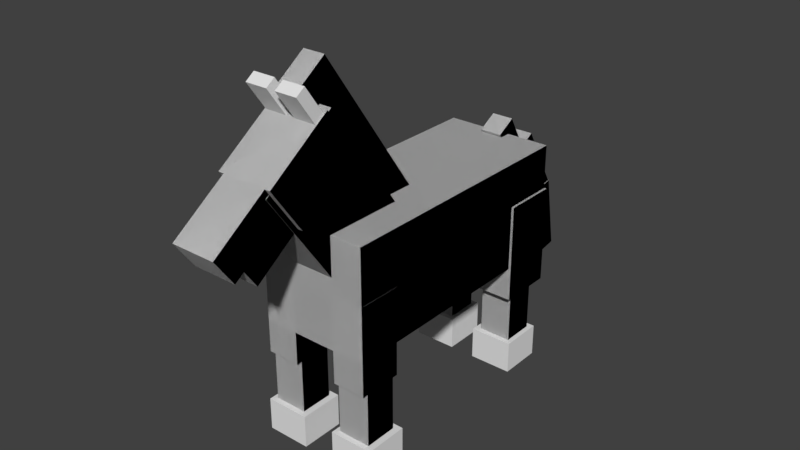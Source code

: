 # Source: horse.blend  (saved by Blender 2.78.0; exported with 4.5.12 LTS)
import bpy
from mathutils import Matrix  # noqa: F401  (used for matrix-valued properties, if any)

bpy.ops.wm.read_factory_settings(use_empty=True)
scene = bpy.context.scene
scene.name = 'Scene'

# ---- collections
col_collection_1 = bpy.data.collections.new('Collection 1'); scene.collection.children.link(col_collection_1)

# ---- world
world_world = bpy.data.worlds.new('World'); scene.world = world_world
world_world.color = (0.05088, 0.05088, 0.05088)
world_world.use_sun_shadow = False
world_world.sun_shadow_jitter_overblur = 0.0
world_world.cycles.sampling_method = 'MANUAL'

# ---- meshes
me_cube_039 = bpy.data.meshes.new('Cube.039')
me_cube_039.from_pydata([(-1.0, -1.0, -1.0), (-1.0, -1.0, 1.0), (-1.0, 1.0, -1.0), (-1.0, 1.0, 1.0), (1.0, -1.0, -1.0), (1.0, -1.0, 1.0), (1.0, 1.0, -1.0), (1.0, 1.0, 1.0)], [], [(0, 1, 3, 2), (2, 3, 7, 6), (6, 7, 5, 4), (4, 5, 1, 0), (2, 6, 4, 0), (7, 3, 1, 5)])
_uv = me_cube_039.uv_layers.new(name='UVMap')
_uv.uv.foreach_set('vector', [0.3516, 0.8594, 0.3516, 0.8906, 0.2969, 0.8906, 0.2969, 0.8594, 0.4531, 0.8594, 0.4531, 0.8906, 0.4297, 0.8906, 0.4297, 0.8594, 0.4297, 0.8594, 0.4297, 0.8906, 0.375, 0.8906, 0.375, 0.8594, 0.375, 0.8594, 0.375, 0.8906, 0.3516, 0.8906, 0.3516, 0.8594, 0.3984, 0.9453, 0.375, 0.9453, 0.375, 0.8906, 0.3984, 0.8906, 0.375, 0.9453, 0.3516, 0.9453, 0.3516, 0.8906, 0.375, 0.8906])
me_cube_039.use_remesh_preserve_volume = False
me_cube_039.use_remesh_preserve_attributes = False
me_cube_039.use_mirror_vertex_groups = False
me_cube_039.update()
me_cube_038 = bpy.data.meshes.new('Cube.038')
me_cube_038.from_pydata([(-1.0, -1.0, -1.0), (-1.0, -1.0, 1.0), (-1.0, 1.0, -1.0), (-1.0, 1.0, 1.0), (1.0, -1.0, -1.0), (1.0, -1.0, 1.0), (1.0, 1.0, -1.0), (1.0, 1.0, 1.0)], [], [(0, 2, 3, 1), (2, 6, 7, 3), (6, 4, 5, 7), (4, 0, 1, 5), (2, 0, 4, 6), (7, 5, 1, 3)])
_uv = me_cube_038.uv_layers.new(name='UVMap')
_uv.uv.foreach_set('vector', [0.3672, 0.9609, 0.3438, 0.9609, 0.3438, 0.9766, 0.3672, 0.9766, 0.4219, 0.9609, 0.4062, 0.9609, 0.4062, 0.9766, 0.4219, 0.9766, 0.4062, 0.9609, 0.3828, 0.9609, 0.3828, 0.9766, 0.4062, 0.9766, 0.3828, 0.9609, 0.3672, 0.9609, 0.3672, 0.9766, 0.3828, 0.9766, 0.3828, 0.9766, 0.3828, 1.0, 0.3984, 1.0, 0.3984, 0.9766, 0.3828, 1.0, 0.3828, 0.9766, 0.3672, 0.9766, 0.3672, 1.0])
me_cube_038.use_remesh_preserve_volume = False
me_cube_038.use_remesh_preserve_attributes = False
me_cube_038.use_mirror_vertex_groups = False
me_cube_038.update()
me_cube_037 = bpy.data.meshes.new('Cube.037')
me_cube_037.from_pydata([(-1.0, -1.0, -1.0), (-1.0, -1.0, 1.0), (-1.0, 1.0, -1.0), (-1.0, 1.0, 1.0), (1.0, -1.0, -1.0), (1.0, -1.0, 1.0), (1.0, 1.0, -1.0), (1.0, 1.0, 1.0)], [], [(0, 2, 3, 1), (2, 6, 7, 3), (6, 4, 5, 7), (4, 0, 1, 5), (2, 0, 4, 6), (7, 5, 1, 3)])
_uv = me_cube_037.uv_layers.new(name='UVMap')
_uv.uv.foreach_set('vector', [0.6328, 0.6016, 0.6094, 0.6016, 0.6094, 0.6406, 0.6328, 0.6406, 0.7031, 0.6016, 0.6797, 0.6016, 0.6797, 0.6406, 0.7031, 0.6406, 0.6797, 0.6016, 0.6562, 0.6016, 0.6562, 0.6406, 0.6797, 0.6406, 0.6562, 0.6016, 0.6328, 0.6016, 0.6328, 0.6406, 0.6562, 0.6406, 0.6797, 0.6641, 0.6797, 0.6406, 0.6562, 0.6406, 0.6562, 0.6641, 0.6562, 0.6641, 0.6562, 0.6406, 0.6328, 0.6406, 0.6328, 0.6641])
me_cube_037.use_remesh_preserve_volume = False
me_cube_037.use_remesh_preserve_attributes = False
me_cube_037.use_mirror_vertex_groups = False
me_cube_037.update()
me_cube_036 = bpy.data.meshes.new('Cube.036')
me_cube_036.from_pydata([(-1.0, -1.0, -1.0), (-1.0, -1.0, 1.0), (-1.0, 1.0, -1.0), (-1.0, 1.0, 1.0), (1.0, -1.0, -1.0), (1.0, -1.0, 1.0), (1.0, 1.0, -1.0), (1.0, 1.0, 1.0)], [], [(0, 2, 3, 1), (2, 6, 7, 3), (6, 4, 5, 7), (4, 0, 1, 5), (2, 0, 4, 6), (7, 5, 1, 3)])
_uv = me_cube_036.uv_layers.new(name='UVMap')
_uv.uv.foreach_set('vector', [0.7734, 0.6016, 0.75, 0.6016, 0.75, 0.6406, 0.7734, 0.6406, 0.8438, 0.6016, 0.8203, 0.6016, 0.8203, 0.6406, 0.8438, 0.6406, 0.8203, 0.6016, 0.7969, 0.6016, 0.7969, 0.6406, 0.8203, 0.6406, 0.7969, 0.6016, 0.7734, 0.6016, 0.7734, 0.6406, 0.7969, 0.6406, 0.8203, 0.6641, 0.8203, 0.6406, 0.7969, 0.6406, 0.7969, 0.6641, 0.7969, 0.6641, 0.7969, 0.6406, 0.7734, 0.6406, 0.7734, 0.6641])
me_cube_036.use_remesh_preserve_volume = False
me_cube_036.use_remesh_preserve_attributes = False
me_cube_036.use_mirror_vertex_groups = False
me_cube_036.update()
me_cube_035 = bpy.data.meshes.new('Cube.035')
me_cube_035.from_pydata([(-1.0, -1.0, -1.0), (-1.0, -1.0, 1.0), (-1.0, 1.0, -1.0), (-1.0, 1.0, 1.0), (1.0, -1.0, -1.0), (1.0, -1.0, 1.0), (1.0, 1.0, -1.0), (1.0, 1.0, 1.0)], [], [(0, 2, 3, 1), (2, 6, 7, 3), (6, 4, 5, 7), (4, 0, 1, 5), (2, 0, 4, 6), (7, 5, 1, 3)])
_uv = me_cube_035.uv_layers.new(name='UVMap')
_uv.uv.foreach_set('vector', [0.7891, 0.6641, 0.75, 0.6641, 0.75, 0.7344, 0.7891, 0.7344, 0.8906, 0.6641, 0.8594, 0.6641, 0.8594, 0.7344, 0.8906, 0.7344, 0.8594, 0.6641, 0.8203, 0.6641, 0.8203, 0.7344, 0.8594, 0.7344, 0.8203, 0.6641, 0.7891, 0.6641, 0.7891, 0.7344, 0.8203, 0.7344, 0.8203, 0.7344, 0.8203, 0.7734, 0.8516, 0.7734, 0.8516, 0.7344, 0.8203, 0.7734, 0.8203, 0.7344, 0.7891, 0.7344, 0.7891, 0.7734])
me_cube_035.use_remesh_preserve_volume = False
me_cube_035.use_remesh_preserve_attributes = False
me_cube_035.use_mirror_vertex_groups = False
me_cube_035.update()
me_cube_034 = bpy.data.meshes.new('Cube.034')
me_cube_034.from_pydata([(-1.0, -1.0, -1.0), (-1.0, -1.0, 1.0), (-1.0, 1.0, -1.0), (-1.0, 1.0, 1.0), (1.0, -1.0, -1.0), (1.0, -1.0, 1.0), (1.0, 1.0, -1.0), (1.0, 1.0, 1.0)], [], [(0, 2, 3, 1), (2, 6, 7, 3), (6, 4, 5, 7), (4, 0, 1, 5), (2, 0, 4, 6), (7, 5, 1, 3)])
_uv = me_cube_034.uv_layers.new(name='UVMap')
_uv.uv.foreach_set('vector', [0.6484, 0.6641, 0.6094, 0.6641, 0.6094, 0.7344, 0.6484, 0.7344, 0.75, 0.6641, 0.7188, 0.6641, 0.7188, 0.7344, 0.75, 0.7344, 0.7188, 0.6641, 0.6797, 0.6641, 0.6797, 0.7344, 0.7188, 0.7344, 0.6797, 0.6641, 0.6484, 0.6641, 0.6484, 0.7344, 0.6797, 0.7344, 0.6797, 0.7344, 0.6797, 0.7734, 0.7109, 0.7734, 0.7109, 0.7344, 0.6797, 0.7734, 0.6797, 0.7344, 0.6484, 0.7344, 0.6484, 0.7734])
me_cube_034.use_remesh_preserve_volume = False
me_cube_034.use_remesh_preserve_attributes = False
me_cube_034.use_mirror_vertex_groups = False
me_cube_034.update()
me_cube_033 = bpy.data.meshes.new('Cube.033')
me_cube_033.from_pydata([(-1.0, -1.0, -1.0), (-1.0, -1.0, 1.0), (-1.0, 1.0, -1.0), (-1.0, 1.0, 1.0), (1.0, -1.0, -1.0), (1.0, -1.0, 1.0), (1.0, 1.0, -1.0), (1.0, 1.0, 1.0)], [], [(0, 2, 3, 1), (2, 6, 7, 3), (6, 4, 5, 7), (4, 0, 1, 5), (2, 0, 4, 6), (7, 5, 1, 3)])
_uv = me_cube_033.uv_layers.new(name='UVMap')
_uv.uv.foreach_set('vector', [0.2422, 0.8906, 0.1875, 0.8906, 0.1875, 0.9219, 0.2422, 0.9219, 0.3438, 0.8906, 0.3203, 0.8906, 0.3203, 0.9219, 0.3438, 0.9219, 0.3203, 0.8906, 0.2656, 0.8906, 0.2656, 0.9219, 0.3203, 0.9219, 0.2656, 0.8906, 0.2422, 0.8906, 0.2422, 0.9219, 0.2656, 0.9219, 0.2891, 0.9766, 0.2891, 0.9219, 0.2656, 0.9219, 0.2656, 0.9766, 0.2656, 0.9766, 0.2656, 0.9219, 0.2422, 0.9219, 0.2422, 0.9766])
me_cube_033.use_remesh_preserve_volume = False
me_cube_033.use_remesh_preserve_attributes = False
me_cube_033.use_mirror_vertex_groups = False
me_cube_033.update()
me_cube_032 = bpy.data.meshes.new('Cube.032')
me_cube_032.from_pydata([(-1.0, -1.0, -1.0), (-1.0, -1.0, 1.0), (-1.0, 1.0, -1.0), (-1.0, 1.0, 1.0), (1.0, -1.0, -1.0), (1.0, -1.0, 1.0), (1.0, 1.0, -1.0), (1.0, 1.0, 1.0)], [], [(0, 2, 3, 1), (2, 6, 7, 3), (6, 4, 5, 7), (4, 0, 1, 5), (2, 0, 4, 6), (7, 5, 1, 3)])
_uv = me_cube_032.uv_layers.new(name='UVMap')
_uv.uv.foreach_set('vector', [0.3672, 0.6172, 0.3438, 0.6172, 0.3438, 0.6562, 0.3672, 0.6562, 0.4375, 0.6172, 0.4141, 0.6172, 0.4141, 0.6562, 0.4375, 0.6562, 0.4141, 0.6172, 0.3906, 0.6172, 0.3906, 0.6562, 0.4141, 0.6562, 0.3906, 0.6172, 0.3672, 0.6172, 0.3672, 0.6562, 0.3906, 0.6562, 0.4141, 0.6797, 0.4141, 0.6562, 0.3906, 0.6562, 0.3906, 0.6797, 0.3906, 0.6797, 0.3906, 0.6562, 0.3672, 0.6562, 0.3672, 0.6797])
me_cube_032.use_remesh_preserve_volume = False
me_cube_032.use_remesh_preserve_attributes = False
me_cube_032.use_mirror_vertex_groups = False
me_cube_032.update()
me_cube_031 = bpy.data.meshes.new('Cube.031')
me_cube_031.from_pydata([(-1.0, -1.0, -1.0), (-1.0, -1.0, 1.0), (-1.0, 1.0, -1.0), (-1.0, 1.0, 1.0), (1.0, -1.0, -1.0), (1.0, -1.0, 1.0), (1.0, 1.0, -1.0), (1.0, 1.0, 1.0)], [], [(0, 2, 3, 1), (2, 6, 7, 3), (6, 4, 5, 7), (4, 0, 1, 5), (2, 0, 4, 6), (7, 5, 1, 3)])
_uv = me_cube_031.uv_layers.new(name='UVMap')
_uv.uv.foreach_set('vector', [0.4922, 0.6172, 0.4688, 0.6172, 0.4688, 0.6562, 0.4922, 0.6562, 0.5625, 0.6172, 0.5391, 0.6172, 0.5391, 0.6562, 0.5625, 0.6562, 0.5391, 0.6172, 0.5156, 0.6172, 0.5156, 0.6562, 0.5391, 0.6562, 0.5156, 0.6172, 0.4922, 0.6172, 0.4922, 0.6562, 0.5156, 0.6562, 0.5391, 0.6797, 0.5391, 0.6562, 0.5156, 0.6562, 0.5156, 0.6797, 0.5156, 0.6797, 0.5156, 0.6562, 0.4922, 0.6562, 0.4922, 0.6797])
me_cube_031.use_remesh_preserve_volume = False
me_cube_031.use_remesh_preserve_attributes = False
me_cube_031.use_mirror_vertex_groups = False
me_cube_031.update()
me_cube_030 = bpy.data.meshes.new('Cube.030')
me_cube_030.from_pydata([(-1.0, -1.0, -1.0), (-1.0, -1.0, 1.0), (-1.0, 1.0, -1.0), (-1.0, 1.0, 1.0), (1.0, -1.0, -1.0), (1.0, -1.0, 1.0), (1.0, 1.0, -1.0), (1.0, 1.0, 1.0)], [], [(0, 2, 3, 1), (2, 6, 7, 3), (6, 4, 5, 7), (4, 0, 1, 5), (2, 0, 4, 6), (7, 5, 1, 3)])
_uv = me_cube_030.uv_layers.new(name='UVMap')
_uv.uv.foreach_set('vector', [0.5, 0.6797, 0.4688, 0.6797, 0.4688, 0.7422, 0.5, 0.7422, 0.5781, 0.6797, 0.5547, 0.6797, 0.5547, 0.7422, 0.5781, 0.7422, 0.5547, 0.6797, 0.5234, 0.6797, 0.5234, 0.7422, 0.5547, 0.7422, 0.5234, 0.6797, 0.5, 0.6797, 0.5, 0.7422, 0.5234, 0.7422, 0.5469, 0.7734, 0.5469, 0.7422, 0.5234, 0.7422, 0.5234, 0.7734, 0.5234, 0.7734, 0.5234, 0.7422, 0.5, 0.7422, 0.5, 0.7734])
me_cube_030.use_remesh_preserve_volume = False
me_cube_030.use_remesh_preserve_attributes = False
me_cube_030.use_mirror_vertex_groups = False
me_cube_030.update()
me_cube_018 = bpy.data.meshes.new('Cube.018')
me_cube_018.from_pydata([(-1.0, -1.0, -1.0), (-1.0, -1.0, 1.0), (-1.0, 1.0, -1.0), (-1.0, 1.0, 1.0), (1.0, -1.0, -1.0), (1.0, -1.0, 1.0), (1.0, 1.0, -1.0), (1.0, 1.0, 1.0)], [], [(0, 2, 3, 1), (2, 6, 7, 3), (6, 4, 5, 7), (4, 0, 1, 5), (2, 0, 4, 6), (7, 5, 1, 3)])
_uv = me_cube_018.uv_layers.new(name='UVMap')
_uv.uv.foreach_set('vector', [0.375, 0.6797, 0.3438, 0.6797, 0.3438, 0.7422, 0.375, 0.7422, 0.4531, 0.6797, 0.4297, 0.6797, 0.4297, 0.7422, 0.4531, 0.7422, 0.4297, 0.6797, 0.3984, 0.6797, 0.3984, 0.7422, 0.4297, 0.7422, 0.3984, 0.6797, 0.375, 0.6797, 0.375, 0.7422, 0.3984, 0.7422, 0.4219, 0.7734, 0.4219, 0.7422, 0.3984, 0.7422, 0.3984, 0.7734, 0.3984, 0.7734, 0.3984, 0.7422, 0.375, 0.7422, 0.375, 0.7734])
me_cube_018.use_remesh_preserve_volume = False
me_cube_018.use_remesh_preserve_attributes = False
me_cube_018.use_mirror_vertex_groups = False
me_cube_018.update()
me_cube_017 = bpy.data.meshes.new('Cube.017')
me_cube_017.from_pydata([(-1.0, -1.0, -1.0), (-1.0, -1.0, 1.0), (-1.0, 1.0, -1.0), (-1.0, 1.0, 1.0), (1.0, -1.0, -1.0), (1.0, -1.0, 1.0), (1.0, 1.0, -1.0), (1.0, 1.0, 1.0)], [], [(0, 2, 3, 1), (2, 6, 7, 3), (6, 4, 5, 7), (4, 0, 1, 5), (2, 0, 4, 6), (7, 5, 1, 3)])
_uv = me_cube_017.uv_layers.new(name='UVMap')
_uv.uv.foreach_set('vector', [0.1875, 0.4688, 0.0, 0.4688, 0.0, 0.5469, 0.1875, 0.5469, 0.5312, 0.4688, 0.4531, 0.4688, 0.4531, 0.5469, 0.5312, 0.5469, 0.4531, 0.4688, 0.2656, 0.4688, 0.2656, 0.5469, 0.4531, 0.5469, 0.2656, 0.4688, 0.1875, 0.4688, 0.1875, 0.5469, 0.2656, 0.5469, 0.3438, 0.7344, 0.3438, 0.5469, 0.2656, 0.5469, 0.2656, 0.7344, 0.2656, 0.7344, 0.2656, 0.5469, 0.1875, 0.5469, 0.1875, 0.7344])
me_cube_017.use_remesh_preserve_volume = False
me_cube_017.use_remesh_preserve_attributes = False
me_cube_017.use_mirror_vertex_groups = False
me_cube_017.update()
me_cube_016 = bpy.data.meshes.new('Cube.016')
me_cube_016.from_pydata([(-1.0, -1.0, -1.0), (-1.0, -1.0, 1.0), (-1.0, 1.0, -1.0), (-1.0, 1.0, 1.0), (1.0, -1.0, -1.0), (1.0, -1.0, 1.0), (1.0, 1.0, -1.0), (1.0, 1.0, 1.0)], [], [(0, 2, 3, 1), (2, 6, 7, 3), (6, 4, 5, 7), (4, 0, 1, 5), (2, 0, 4, 6), (7, 5, 1, 3)])
_uv = me_cube_016.uv_layers.new(name='UVMap')
_uv.uv.foreach_set('vector', [0.4844, 0.8438, 0.4531, 0.8438, 0.4531, 0.9688, 0.4844, 0.9688, 0.5469, 0.8438, 0.5312, 0.8438, 0.5312, 0.9688, 0.5469, 0.9688, 0.5312, 0.8438, 0.5, 0.8438, 0.5, 0.9688, 0.5312, 0.9688, 0.5, 0.8438, 0.4844, 0.8438, 0.4844, 0.9688, 0.5, 0.9688, 0.5156, 1.0, 0.5156, 0.9688, 0.5, 0.9688, 0.5, 1.0, 0.5, 1.0, 0.5, 0.9688, 0.4844, 0.9688, 0.4844, 1.0])
me_cube_016.use_remesh_preserve_volume = False
me_cube_016.use_remesh_preserve_attributes = False
me_cube_016.use_mirror_vertex_groups = False
me_cube_016.update()
me_cube_015 = bpy.data.meshes.new('Cube.015')
me_cube_015.from_pydata([(-1.0, -1.0, -1.0), (-1.0, -1.0, 1.0), (-1.0, 1.0, -1.0), (-1.0, 1.0, 1.0), (1.0, -1.0, -1.0), (1.0, -1.0, 1.0), (1.0, 1.0, -1.0), (1.0, 1.0, 1.0)], [], [(0, 2, 3, 1), (2, 6, 7, 3), (6, 4, 5, 7), (4, 0, 1, 5), (2, 0, 4, 6), (7, 5, 1, 3)])
_uv = me_cube_015.uv_layers.new(name='UVMap')
_uv.uv.foreach_set('vector', [0.0625, 0.7344, 0.0, 0.7344, 0.0, 0.8438, 0.0625, 0.8438, 0.1875, 0.7344, 0.1562, 0.7344, 0.1562, 0.8438, 0.1875, 0.8438, 0.1562, 0.7344, 0.09375, 0.7344, 0.09375, 0.8438, 0.1562, 0.8438, 0.09375, 0.7344, 0.0625, 0.7344, 0.0625, 0.8438, 0.09375, 0.8438, 0.125, 0.9062, 0.125, 0.8438, 0.09375, 0.8438, 0.09375, 0.9062, 0.09375, 0.9062, 0.09375, 0.8438, 0.0625, 0.8438, 0.0625, 0.9062])
me_cube_015.use_remesh_preserve_volume = False
me_cube_015.use_remesh_preserve_attributes = False
me_cube_015.use_mirror_vertex_groups = False
me_cube_015.update()
me_cube_014 = bpy.data.meshes.new('Cube.014')
me_cube_014.from_pydata([(-1.0, -1.0, -1.0), (-1.0, -1.0, 1.0), (-1.0, 1.0, -1.0), (-1.0, 1.0, 1.0), (1.0, -1.0, -1.0), (1.0, -1.0, 1.0), (1.0, 1.0, -1.0), (1.0, 1.0, 1.0)], [], [(0, 2, 3, 1), (2, 6, 7, 3), (6, 4, 5, 7), (4, 0, 1, 5), (2, 0, 4, 6), (7, 5, 1, 3)])
_uv = me_cube_014.uv_layers.new(name='UVMap')
_uv.uv.foreach_set('vector', [0.05469, 0.9062, 0.0, 0.9062, 0.0, 0.9453, 0.05469, 0.9453, 0.1875, 0.9062, 0.1484, 0.9062, 0.1484, 0.9453, 0.1875, 0.9453, 0.1484, 0.9062, 0.09375, 0.9062, 0.09375, 0.9453, 0.1484, 0.9453, 0.09375, 0.9062, 0.05469, 0.9062, 0.05469, 0.9453, 0.09375, 0.9453, 0.1328, 1.0, 0.1328, 0.9453, 0.09375, 0.9453, 0.09375, 1.0, 0.09375, 1.0, 0.09375, 0.9453, 0.05469, 0.9453, 0.05469, 1.0])
me_cube_014.use_remesh_preserve_volume = False
me_cube_014.use_remesh_preserve_attributes = False
me_cube_014.use_mirror_vertex_groups = False
me_cube_014.update()
me_cube_004 = bpy.data.meshes.new('Cube.004')
me_cube_004.from_pydata([(-1.0, -1.0, -1.0), (-1.0, -1.0, 1.0), (-1.0, 1.0, -1.0), (-1.0, 1.0, 1.0), (1.0, -1.0, -1.0), (1.0, -1.0, 1.0), (1.0, 1.0, -1.0), (1.0, 1.0, 1.0)], [], [(0, 2, 3, 1), (2, 6, 7, 3), (6, 4, 5, 7), (4, 0, 1, 5), (2, 0, 4, 6), (7, 5, 1, 3)])
_uv = me_cube_004.uv_layers.new(name='UVMap')
_uv.uv.foreach_set('vector', [0.2266, 0.7344, 0.1875, 0.7344, 0.1875, 0.75, 0.2266, 0.75, 0.3281, 0.7344, 0.2969, 0.7344, 0.2969, 0.75, 0.3281, 0.75, 0.2969, 0.7344, 0.2578, 0.7344, 0.2578, 0.75, 0.2969, 0.75, 0.2578, 0.7344, 0.2266, 0.7344, 0.2266, 0.75, 0.2578, 0.75, 0.2891, 0.7891, 0.2891, 0.75, 0.2578, 0.75, 0.2578, 0.7891, 0.2578, 0.7891, 0.2578, 0.75, 0.2266, 0.75, 0.2266, 0.7891])
me_cube_004.use_remesh_preserve_volume = False
me_cube_004.use_remesh_preserve_attributes = False
me_cube_004.use_mirror_vertex_groups = False
me_cube_004.update()
me_cube_003 = bpy.data.meshes.new('Cube.003')
me_cube_003.from_pydata([(-1.0, -1.0, -1.0), (-1.0, -1.0, 1.0), (-1.0, 1.0, -1.0), (-1.0, 1.0, 1.0), (1.0, -1.0, -1.0), (1.0, -1.0, 1.0), (1.0, 1.0, -1.0), (1.0, 1.0, 1.0)], [], [(0, 2, 3, 1), (2, 6, 7, 3), (6, 4, 5, 7), (4, 0, 1, 5), (2, 0, 4, 6), (7, 5, 1, 3)])
_uv = me_cube_003.uv_layers.new(name='UVMap')
_uv.uv.foreach_set('vector', [0.2344, 0.7891, 0.1875, 0.7891, 0.1875, 0.8125, 0.2344, 0.8125, 0.3438, 0.7891, 0.3125, 0.7891, 0.3125, 0.8125, 0.3438, 0.8125, 0.3125, 0.7891, 0.2656, 0.7891, 0.2656, 0.8125, 0.3125, 0.8125, 0.2656, 0.7891, 0.2344, 0.7891, 0.2344, 0.8125, 0.2656, 0.8125, 0.2969, 0.8594, 0.2969, 0.8125, 0.2656, 0.8125, 0.2656, 0.8594, 0.2656, 0.8594, 0.2656, 0.8125, 0.2344, 0.8125, 0.2344, 0.8594])
me_cube_003.use_remesh_preserve_volume = False
me_cube_003.use_remesh_preserve_attributes = False
me_cube_003.use_mirror_vertex_groups = False
me_cube_003.update()
me_cube_029 = bpy.data.meshes.new('Cube.029')
me_cube_029.from_pydata([(-1.0, -1.0, -1.0), (-1.0, -1.0, 1.0), (-1.0, 1.0, -1.0), (-1.0, 1.0, 1.0), (1.0, -1.0, -1.0), (1.0, -1.0, 1.0), (1.0, 1.0, -1.0), (1.0, 1.0, 1.0)], [], [(0, 1, 3, 2), (2, 3, 7, 6), (6, 7, 5, 4), (4, 5, 1, 0), (2, 6, 4, 0), (7, 3, 1, 5)])
_uv = me_cube_029.uv_layers.new(name='UVMap')
_uv.uv.foreach_set('vector', [0.3516, 0.8594, 0.3516, 0.8906, 0.2969, 0.8906, 0.2969, 0.8594, 0.4531, 0.8594, 0.4531, 0.8906, 0.4297, 0.8906, 0.4297, 0.8594, 0.4297, 0.8594, 0.4297, 0.8906, 0.375, 0.8906, 0.375, 0.8594, 0.375, 0.8594, 0.375, 0.8906, 0.3516, 0.8906, 0.3516, 0.8594, 0.3984, 0.9453, 0.375, 0.9453, 0.375, 0.8906, 0.3984, 0.8906, 0.375, 0.9453, 0.3516, 0.9453, 0.3516, 0.8906, 0.375, 0.8906])
me_cube_029.use_remesh_preserve_volume = False
me_cube_029.use_remesh_preserve_attributes = False
me_cube_029.use_mirror_vertex_groups = False
me_cube_029.update()
me_cube_028 = bpy.data.meshes.new('Cube.028')
me_cube_028.from_pydata([(-1.0, -1.0, -1.0), (-1.0, -1.0, 1.0), (-1.0, 1.0, -1.0), (-1.0, 1.0, 1.0), (1.0, -1.0, -1.0), (1.0, -1.0, 1.0), (1.0, 1.0, -1.0), (1.0, 1.0, 1.0)], [], [(0, 1, 3, 2), (2, 3, 7, 6), (6, 7, 5, 4), (4, 5, 1, 0), (2, 6, 4, 0), (7, 3, 1, 5)])
_uv = me_cube_028.uv_layers.new(name='UVMap')
_uv.uv.foreach_set('vector', [0.2422, 0.8906, 0.2422, 0.9219, 0.1875, 0.9219, 0.1875, 0.8906, 0.3438, 0.8906, 0.3438, 0.9219, 0.3203, 0.9219, 0.3203, 0.8906, 0.3203, 0.8906, 0.3203, 0.9219, 0.2656, 0.9219, 0.2656, 0.8906, 0.2656, 0.8906, 0.2656, 0.9219, 0.2422, 0.9219, 0.2422, 0.8906, 0.2891, 0.9766, 0.2656, 0.9766, 0.2656, 0.9219, 0.2891, 0.9219, 0.2656, 0.9766, 0.2422, 0.9766, 0.2422, 0.9219, 0.2656, 0.9219])
me_cube_028.use_remesh_preserve_volume = False
me_cube_028.use_remesh_preserve_attributes = False
me_cube_028.use_mirror_vertex_groups = False
me_cube_028.update()
me_cube_027 = bpy.data.meshes.new('Cube.027')
me_cube_027.from_pydata([(-1.0, -1.0, -1.0), (-1.0, -1.0, 1.0), (-1.0, 1.0, -1.0), (-1.0, 1.0, 1.0), (1.0, -1.0, -1.0), (1.0, -1.0, 1.0), (1.0, 1.0, -1.0), (1.0, 1.0, 1.0)], [], [(0, 1, 3, 2), (2, 3, 7, 6), (6, 7, 5, 4), (4, 5, 1, 0), (2, 6, 4, 0), (7, 3, 1, 5)])
_uv = me_cube_027.uv_layers.new(name='UVMap')
_uv.uv.foreach_set('vector', [0.007812, 0.9688, 0.007812, 0.9922, 0.0, 0.9922, 0.0, 0.9688, 0.04688, 0.9688, 0.04688, 0.9922, 0.03125, 0.9922, 0.03125, 0.9688, 0.03125, 0.9688, 0.03125, 0.9922, 0.02344, 0.9922, 0.02344, 0.9688, 0.02344, 0.9688, 0.02344, 0.9922, 0.007812, 0.9922, 0.007812, 0.9688, 0.03906, 1.0, 0.02344, 1.0, 0.02344, 0.9922, 0.03906, 0.9922, 0.02344, 1.0, 0.007812, 1.0, 0.007812, 0.9922, 0.02344, 0.9922])
me_cube_027.use_remesh_preserve_volume = False
me_cube_027.use_remesh_preserve_attributes = False
me_cube_027.use_mirror_vertex_groups = False
me_cube_027.update()
me_cube_026 = bpy.data.meshes.new('Cube.026')
me_cube_026.from_pydata([(-1.0, -1.0, -1.0), (-1.0, -1.0, 1.0), (-1.0, 1.0, -1.0), (-1.0, 1.0, 1.0), (1.0, -1.0, -1.0), (1.0, -1.0, 1.0), (1.0, 1.0, -1.0), (1.0, 1.0, 1.0)], [], [(0, 1, 3, 2), (2, 3, 7, 6), (6, 7, 5, 4), (4, 5, 1, 0), (2, 6, 4, 0), (7, 3, 1, 5)])
_uv = me_cube_026.uv_layers.new(name='UVMap')
_uv.uv.foreach_set('vector', [0.5, 0.5469, 0.5, 0.5703, 0.4688, 0.5703, 0.4688, 0.5469, 0.5938, 0.5469, 0.5938, 0.5703, 0.5625, 0.5703, 0.5625, 0.5469, 0.5625, 0.5469, 0.5625, 0.5703, 0.5312, 0.5703, 0.5312, 0.5469, 0.5312, 0.5469, 0.5312, 0.5703, 0.5, 0.5703, 0.5, 0.5469, 0.5625, 0.6016, 0.5312, 0.6016, 0.5312, 0.5703, 0.5625, 0.5703, 0.5312, 0.6016, 0.5, 0.6016, 0.5, 0.5703, 0.5312, 0.5703])
me_cube_026.use_remesh_preserve_volume = False
me_cube_026.use_remesh_preserve_attributes = False
me_cube_026.use_mirror_vertex_groups = False
me_cube_026.update()
me_cube_025 = bpy.data.meshes.new('Cube.025')
me_cube_025.from_pydata([(-1.0, -1.0, -1.0), (-1.0, -1.0, 1.0), (-1.0, 1.0, -1.0), (-1.0, 1.0, 1.0), (1.0, -1.0, -1.0), (1.0, -1.0, 1.0), (1.0, 1.0, -1.0), (1.0, 1.0, 1.0)], [], [(0, 1, 3, 2), (2, 3, 7, 6), (6, 7, 5, 4), (4, 5, 1, 0), (2, 6, 4, 0), (7, 3, 1, 5)])
_uv = me_cube_025.uv_layers.new(name='UVMap')
_uv.uv.foreach_set('vector', [0.4922, 0.6172, 0.4922, 0.6562, 0.4688, 0.6562, 0.4688, 0.6172, 0.5625, 0.6172, 0.5625, 0.6562, 0.5391, 0.6562, 0.5391, 0.6172, 0.5391, 0.6172, 0.5391, 0.6562, 0.5156, 0.6562, 0.5156, 0.6172, 0.5156, 0.6172, 0.5156, 0.6562, 0.4922, 0.6562, 0.4922, 0.6172, 0.5391, 0.6797, 0.5156, 0.6797, 0.5156, 0.6562, 0.5391, 0.6562, 0.5156, 0.6797, 0.4922, 0.6797, 0.4922, 0.6562, 0.5156, 0.6562])
me_cube_025.use_remesh_preserve_volume = False
me_cube_025.use_remesh_preserve_attributes = False
me_cube_025.use_mirror_vertex_groups = False
me_cube_025.update()
me_cube_024 = bpy.data.meshes.new('Cube.024')
me_cube_024.from_pydata([(-1.0, -1.0, -1.0), (-1.0, -1.0, 1.0), (-1.0, 1.0, -1.0), (-1.0, 1.0, 1.0), (1.0, -1.0, -1.0), (1.0, -1.0, 1.0), (1.0, 1.0, -1.0), (1.0, 1.0, 1.0)], [], [(0, 1, 3, 2), (2, 3, 7, 6), (6, 7, 5, 4), (4, 5, 1, 0), (2, 6, 4, 0), (7, 3, 1, 5)])
_uv = me_cube_024.uv_layers.new(name='UVMap')
_uv.uv.foreach_set('vector', [0.5, 0.6797, 0.5, 0.7422, 0.4688, 0.7422, 0.4688, 0.6797, 0.5781, 0.6797, 0.5781, 0.7422, 0.5547, 0.7422, 0.5547, 0.6797, 0.5547, 0.6797, 0.5547, 0.7422, 0.5234, 0.7422, 0.5234, 0.6797, 0.5234, 0.6797, 0.5234, 0.7422, 0.5, 0.7422, 0.5, 0.6797, 0.5469, 0.7734, 0.5234, 0.7734, 0.5234, 0.7422, 0.5469, 0.7422, 0.5234, 0.7734, 0.5, 0.7734, 0.5, 0.7422, 0.5234, 0.7422])
me_cube_024.use_remesh_preserve_volume = False
me_cube_024.use_remesh_preserve_attributes = False
me_cube_024.use_mirror_vertex_groups = False
me_cube_024.update()
me_cube_023 = bpy.data.meshes.new('Cube.023')
me_cube_023.from_pydata([(-1.0, -1.0, -1.0), (-1.0, -1.0, 1.0), (-1.0, 1.0, -1.0), (-1.0, 1.0, 1.0), (1.0, -1.0, -1.0), (1.0, -1.0, 1.0), (1.0, 1.0, -1.0), (1.0, 1.0, 1.0)], [], [(0, 1, 3, 2), (2, 3, 7, 6), (6, 7, 5, 4), (4, 5, 1, 0), (2, 6, 4, 0), (7, 3, 1, 5)])
_uv = me_cube_023.uv_layers.new(name='UVMap')
_uv.uv.foreach_set('vector', [0.7891, 0.6641, 0.7891, 0.7344, 0.75, 0.7344, 0.75, 0.6641, 0.8906, 0.6641, 0.8906, 0.7344, 0.8594, 0.7344, 0.8594, 0.6641, 0.8594, 0.6641, 0.8594, 0.7344, 0.8203, 0.7344, 0.8203, 0.6641, 0.8203, 0.6641, 0.8203, 0.7344, 0.7891, 0.7344, 0.7891, 0.6641, 0.8203, 0.7344, 0.8516, 0.7344, 0.8516, 0.7734, 0.8203, 0.7734, 0.8203, 0.7734, 0.7891, 0.7734, 0.7891, 0.7344, 0.8203, 0.7344])
me_cube_023.use_remesh_preserve_volume = False
me_cube_023.use_remesh_preserve_attributes = False
me_cube_023.use_mirror_vertex_groups = False
me_cube_023.update()
me_cube_022 = bpy.data.meshes.new('Cube.022')
me_cube_022.from_pydata([(-1.0, -1.0, -1.0), (-1.0, -1.0, 1.0), (-1.0, 1.0, -1.0), (-1.0, 1.0, 1.0), (1.0, -1.0, -1.0), (1.0, -1.0, 1.0), (1.0, 1.0, -1.0), (1.0, 1.0, 1.0)], [], [(0, 1, 3, 2), (2, 3, 7, 6), (6, 7, 5, 4), (4, 5, 1, 0), (2, 6, 4, 0), (7, 3, 1, 5)])
_uv = me_cube_022.uv_layers.new(name='UVMap')
_uv.uv.foreach_set('vector', [0.7734, 0.6016, 0.7734, 0.6406, 0.75, 0.6406, 0.75, 0.6016, 0.8438, 0.6016, 0.8438, 0.6406, 0.8203, 0.6406, 0.8203, 0.6016, 0.8203, 0.6016, 0.8203, 0.6406, 0.7969, 0.6406, 0.7969, 0.6016, 0.7969, 0.6016, 0.7969, 0.6406, 0.7734, 0.6406, 0.7734, 0.6016, 0.8203, 0.6641, 0.7969, 0.6641, 0.7969, 0.6406, 0.8203, 0.6406, 0.7969, 0.6641, 0.7734, 0.6641, 0.7734, 0.6406, 0.7969, 0.6406])
me_cube_022.use_remesh_preserve_volume = False
me_cube_022.use_remesh_preserve_attributes = False
me_cube_022.use_mirror_vertex_groups = False
me_cube_022.update()
me_cube_021 = bpy.data.meshes.new('Cube.021')
me_cube_021.from_pydata([(-1.0, -1.0, -1.0), (-1.0, -1.0, 1.0), (-1.0, 1.0, -1.0), (-1.0, 1.0, 1.0), (1.0, -1.0, -1.0), (1.0, -1.0, 1.0), (1.0, 1.0, -1.0), (1.0, 1.0, 1.0)], [], [(0, 1, 3, 2), (2, 3, 7, 6), (6, 7, 5, 4), (4, 5, 1, 0), (2, 6, 4, 0), (7, 3, 1, 5)])
_uv = me_cube_021.uv_layers.new(name='UVMap')
_uv.uv.foreach_set('vector', [0.7812, 0.5469, 0.7812, 0.5703, 0.75, 0.5703, 0.75, 0.5469, 0.875, 0.5469, 0.875, 0.5703, 0.8438, 0.5703, 0.8438, 0.5469, 0.8438, 0.5469, 0.8438, 0.5703, 0.8125, 0.5703, 0.8125, 0.5469, 0.8125, 0.5469, 0.8125, 0.5703, 0.7812, 0.5703, 0.7812, 0.5469, 0.8438, 0.6016, 0.8125, 0.6016, 0.8125, 0.5703, 0.8438, 0.5703, 0.8125, 0.6016, 0.7812, 0.6016, 0.7812, 0.5703, 0.8125, 0.5703])
me_cube_021.use_remesh_preserve_volume = False
me_cube_021.use_remesh_preserve_attributes = False
me_cube_021.use_mirror_vertex_groups = False
me_cube_021.update()
me_cube_020 = bpy.data.meshes.new('Cube.020')
me_cube_020.from_pydata([(-1.0, -1.0, -1.0), (-1.0, -1.0, 1.0), (-1.0, 1.0, -1.0), (-1.0, 1.0, 1.0), (1.0, -1.0, -1.0), (1.0, -1.0, 1.0), (1.0, 1.0, -1.0), (1.0, 1.0, 1.0)], [], [(0, 1, 3, 2), (2, 3, 7, 6), (6, 7, 5, 4), (4, 5, 1, 0), (2, 6, 4, 0), (7, 3, 1, 5)])
_uv = me_cube_020.uv_layers.new(name='UVMap')
_uv.uv.foreach_set('vector', [0.6406, 0.5469, 0.6406, 0.5703, 0.6094, 0.5703, 0.6094, 0.5469, 0.7344, 0.5469, 0.7344, 0.5703, 0.7031, 0.5703, 0.7031, 0.5469, 0.7031, 0.5469, 0.7031, 0.5703, 0.6719, 0.5703, 0.6719, 0.5469, 0.6719, 0.5469, 0.6719, 0.5703, 0.6406, 0.5703, 0.6406, 0.5469, 0.7031, 0.6016, 0.6719, 0.6016, 0.6719, 0.5703, 0.7031, 0.5703, 0.6719, 0.6016, 0.6406, 0.6016, 0.6406, 0.5703, 0.6719, 0.5703])
me_cube_020.use_remesh_preserve_volume = False
me_cube_020.use_remesh_preserve_attributes = False
me_cube_020.use_mirror_vertex_groups = False
me_cube_020.update()
me_cube_019 = bpy.data.meshes.new('Cube.019')
me_cube_019.from_pydata([(-1.0, -1.0, -1.0), (-1.0, -1.0, 1.0), (-1.0, 1.0, -1.0), (-1.0, 1.0, 1.0), (1.0, -1.0, -1.0), (1.0, -1.0, 1.0), (1.0, 1.0, -1.0), (1.0, 1.0, 1.0)], [], [(0, 1, 3, 2), (2, 3, 7, 6), (6, 7, 5, 4), (4, 5, 1, 0), (2, 6, 4, 0), (7, 3, 1, 5)])
_uv = me_cube_019.uv_layers.new(name='UVMap')
_uv.uv.foreach_set('vector', [0.6328, 0.6016, 0.6328, 0.6406, 0.6094, 0.6406, 0.6094, 0.6016, 0.7031, 0.6016, 0.7031, 0.6406, 0.6797, 0.6406, 0.6797, 0.6016, 0.6797, 0.6016, 0.6797, 0.6406, 0.6562, 0.6406, 0.6562, 0.6016, 0.6562, 0.6016, 0.6562, 0.6406, 0.6328, 0.6406, 0.6328, 0.6016, 0.6797, 0.6641, 0.6562, 0.6641, 0.6562, 0.6406, 0.6797, 0.6406, 0.6562, 0.6641, 0.6328, 0.6641, 0.6328, 0.6406, 0.6562, 0.6406])
me_cube_019.use_remesh_preserve_volume = False
me_cube_019.use_remesh_preserve_attributes = False
me_cube_019.use_mirror_vertex_groups = False
me_cube_019.update()
me_cube_013 = bpy.data.meshes.new('Cube.013')
me_cube_013.from_pydata([(-1.0, -1.0, -1.0), (-1.0, -1.0, 1.0), (-1.0, 1.0, -1.0), (-1.0, 1.0, 1.0), (1.0, -1.0, -1.0), (1.0, -1.0, 1.0), (1.0, 1.0, -1.0), (1.0, 1.0, 1.0)], [], [(0, 1, 3, 2), (2, 3, 7, 6), (6, 7, 5, 4), (4, 5, 1, 0), (2, 6, 4, 0), (7, 3, 1, 5)])
_uv = me_cube_013.uv_layers.new(name='UVMap')
_uv.uv.foreach_set('vector', [0.4844, 0.8438, 0.4844, 0.9688, 0.4531, 0.9688, 0.4531, 0.8438, 0.5469, 0.8438, 0.5469, 0.9688, 0.5312, 0.9688, 0.5312, 0.8438, 0.5312, 0.8438, 0.5312, 0.9688, 0.5, 0.9688, 0.5, 0.8438, 0.5, 0.8438, 0.5, 0.9688, 0.4844, 0.9688, 0.4844, 0.8438, 0.5156, 1.0, 0.5, 1.0, 0.5, 0.9688, 0.5156, 0.9688, 0.5, 1.0, 0.4844, 1.0, 0.4844, 0.9688, 0.5, 0.9688])
me_cube_013.use_remesh_preserve_volume = False
me_cube_013.use_remesh_preserve_attributes = False
me_cube_013.use_mirror_vertex_groups = False
me_cube_013.update()
me_cube_012 = bpy.data.meshes.new('Cube.012')
me_cube_012.from_pydata([(-1.0, -1.0, -1.0), (-1.0, -1.0, 1.0), (-1.0, 1.0, -1.0), (-1.0, 1.0, 1.0), (1.0, -1.0, -1.0), (1.0, -1.0, 1.0), (1.0, 1.0, -1.0), (1.0, 1.0, 1.0)], [], [(0, 1, 3, 2), (2, 3, 7, 6), (6, 7, 5, 4), (4, 5, 1, 0), (2, 6, 4, 0), (7, 3, 1, 5)])
_uv = me_cube_012.uv_layers.new(name='UVMap')
_uv.uv.foreach_set('vector', [0.3672, 0.9609, 0.3672, 0.9766, 0.3438, 0.9766, 0.3438, 0.9609, 0.4219, 0.9609, 0.4219, 0.9766, 0.4062, 0.9766, 0.4062, 0.9609, 0.4062, 0.9609, 0.4062, 0.9766, 0.3828, 0.9766, 0.3828, 0.9609, 0.3828, 0.9609, 0.3828, 0.9766, 0.3672, 0.9766, 0.3672, 0.9609, 0.3828, 0.9766, 0.3984, 0.9766, 0.3984, 1.0, 0.3828, 1.0, 0.3828, 1.0, 0.3672, 1.0, 0.3672, 0.9766, 0.3828, 0.9766])
me_cube_012.use_remesh_preserve_volume = False
me_cube_012.use_remesh_preserve_attributes = False
me_cube_012.use_mirror_vertex_groups = False
me_cube_012.update()
me_cube_011 = bpy.data.meshes.new('Cube.011')
me_cube_011.from_pydata([(-1.0, -1.0, -1.0), (-1.0, -1.0, 1.0), (-1.0, 1.0, -1.0), (-1.0, 1.0, 1.0), (1.0, -1.0, -1.0), (1.0, -1.0, 1.0), (1.0, 1.0, -1.0), (1.0, 1.0, 1.0)], [], [(0, 1, 3, 2), (2, 3, 7, 6), (6, 7, 5, 4), (4, 5, 1, 0), (2, 6, 4, 0), (7, 3, 1, 5)])
_uv = me_cube_011.uv_layers.new(name='UVMap')
_uv.uv.foreach_set('vector', [0.6484, 0.6641, 0.6484, 0.7344, 0.6094, 0.7344, 0.6094, 0.6641, 0.75, 0.6641, 0.75, 0.7344, 0.7188, 0.7344, 0.7188, 0.6641, 0.7188, 0.6641, 0.7188, 0.7344, 0.6797, 0.7344, 0.6797, 0.6641, 0.6797, 0.6641, 0.6797, 0.7344, 0.6484, 0.7344, 0.6484, 0.6641, 0.6797, 0.7344, 0.7109, 0.7344, 0.7109, 0.7734, 0.6797, 0.7734, 0.6797, 0.7734, 0.6484, 0.7734, 0.6484, 0.7344, 0.6797, 0.7344])
me_cube_011.use_remesh_preserve_volume = False
me_cube_011.use_remesh_preserve_attributes = False
me_cube_011.use_mirror_vertex_groups = False
me_cube_011.update()
me_cube_010 = bpy.data.meshes.new('Cube.010')
me_cube_010.from_pydata([(-1.0, -1.0, -1.0), (-1.0, -1.0, 1.0), (-1.0, 1.0, -1.0), (-1.0, 1.0, 1.0), (1.0, -1.0, -1.0), (1.0, -1.0, 1.0), (1.0, 1.0, -1.0), (1.0, 1.0, 1.0)], [], [(0, 1, 3, 2), (2, 3, 7, 6), (6, 7, 5, 4), (4, 5, 1, 0), (2, 6, 4, 0), (7, 3, 1, 5)])
_uv = me_cube_010.uv_layers.new(name='UVMap')
_uv.uv.foreach_set('vector', [0.375, 0.6797, 0.375, 0.7422, 0.3438, 0.7422, 0.3438, 0.6797, 0.4531, 0.6797, 0.4531, 0.7422, 0.4297, 0.7422, 0.4297, 0.6797, 0.4297, 0.6797, 0.4297, 0.7422, 0.3984, 0.7422, 0.3984, 0.6797, 0.3984, 0.6797, 0.3984, 0.7422, 0.375, 0.7422, 0.375, 0.6797, 0.4219, 0.7734, 0.3984, 0.7734, 0.3984, 0.7422, 0.4219, 0.7422, 0.3984, 0.7734, 0.375, 0.7734, 0.375, 0.7422, 0.3984, 0.7422])
me_cube_010.use_remesh_preserve_volume = False
me_cube_010.use_remesh_preserve_attributes = False
me_cube_010.use_mirror_vertex_groups = False
me_cube_010.update()
me_cube_009 = bpy.data.meshes.new('Cube.009')
me_cube_009.from_pydata([(-1.0, -1.0, -1.0), (-1.0, -1.0, 1.0), (-1.0, 1.0, -1.0), (-1.0, 1.0, 1.0), (1.0, -1.0, -1.0), (1.0, -1.0, 1.0), (1.0, 1.0, -1.0), (1.0, 1.0, 1.0)], [], [(0, 1, 3, 2), (2, 3, 7, 6), (6, 7, 5, 4), (4, 5, 1, 0), (2, 6, 4, 0), (7, 3, 1, 5)])
_uv = me_cube_009.uv_layers.new(name='UVMap')
_uv.uv.foreach_set('vector', [0.3672, 0.6172, 0.3672, 0.6562, 0.3438, 0.6562, 0.3438, 0.6172, 0.4375, 0.6172, 0.4375, 0.6562, 0.4141, 0.6562, 0.4141, 0.6172, 0.4141, 0.6172, 0.4141, 0.6562, 0.3906, 0.6562, 0.3906, 0.6172, 0.3906, 0.6172, 0.3906, 0.6562, 0.3672, 0.6562, 0.3672, 0.6172, 0.4141, 0.6797, 0.3906, 0.6797, 0.3906, 0.6562, 0.4141, 0.6562, 0.3906, 0.6797, 0.3672, 0.6797, 0.3672, 0.6562, 0.3906, 0.6562])
me_cube_009.use_remesh_preserve_volume = False
me_cube_009.use_remesh_preserve_attributes = False
me_cube_009.use_mirror_vertex_groups = False
me_cube_009.update()
me_cube_008 = bpy.data.meshes.new('Cube.008')
me_cube_008.from_pydata([(-1.0, -1.0, -1.0), (-1.0, -1.0, 1.0), (-1.0, 1.0, -1.0), (-1.0, 1.0, 1.0), (1.0, -1.0, -1.0), (1.0, -1.0, 1.0), (1.0, 1.0, -1.0), (1.0, 1.0, 1.0)], [], [(0, 1, 3, 2), (2, 3, 7, 6), (6, 7, 5, 4), (4, 5, 1, 0), (2, 6, 4, 0), (7, 3, 1, 5)])
_uv = me_cube_008.uv_layers.new(name='UVMap')
_uv.uv.foreach_set('vector', [0.375, 0.5469, 0.375, 0.5703, 0.3438, 0.5703, 0.3438, 0.5469, 0.4688, 0.5469, 0.4688, 0.5703, 0.4375, 0.5703, 0.4375, 0.5469, 0.4375, 0.5469, 0.4375, 0.5703, 0.4062, 0.5703, 0.4062, 0.5469, 0.4062, 0.5469, 0.4062, 0.5703, 0.375, 0.5703, 0.375, 0.5469, 0.4375, 0.6016, 0.4062, 0.6016, 0.4062, 0.5703, 0.4375, 0.5703, 0.4062, 0.6016, 0.375, 0.6016, 0.375, 0.5703, 0.4062, 0.5703])
me_cube_008.use_remesh_preserve_volume = False
me_cube_008.use_remesh_preserve_attributes = False
me_cube_008.use_mirror_vertex_groups = False
me_cube_008.update()
me_cube_007 = bpy.data.meshes.new('Cube.007')
me_cube_007.from_pydata([(-1.0, -1.0, -1.0), (-1.0, -1.0, 1.0), (-1.0, 1.0, -1.0), (-1.0, 1.0, 1.0), (1.0, -1.0, -1.0), (1.0, -1.0, 1.0), (1.0, 1.0, -1.0), (1.0, 1.0, 1.0)], [], [(0, 1, 3, 2), (2, 3, 7, 6), (6, 7, 5, 4), (4, 5, 1, 0), (2, 6, 4, 0), (7, 3, 1, 5)])
_uv = me_cube_007.uv_layers.new(name='UVMap')
_uv.uv.foreach_set('vector', [0.2344, 0.7891, 0.2344, 0.8125, 0.1875, 0.8125, 0.1875, 0.7891, 0.3438, 0.7891, 0.3438, 0.8125, 0.3125, 0.8125, 0.3125, 0.7891, 0.3125, 0.7891, 0.3125, 0.8125, 0.2656, 0.8125, 0.2656, 0.7891, 0.2656, 0.7891, 0.2656, 0.8125, 0.2344, 0.8125, 0.2344, 0.7891, 0.2969, 0.8594, 0.2656, 0.8594, 0.2656, 0.8125, 0.2969, 0.8125, 0.2656, 0.8594, 0.2344, 0.8594, 0.2344, 0.8125, 0.2656, 0.8125])
me_cube_007.use_remesh_preserve_volume = False
me_cube_007.use_remesh_preserve_attributes = False
me_cube_007.use_mirror_vertex_groups = False
me_cube_007.update()
me_cube_006 = bpy.data.meshes.new('Cube.006')
me_cube_006.from_pydata([(-1.0, -1.0, -1.0), (-1.0, -1.0, 1.0), (-1.0, 1.0, -1.0), (-1.0, 1.0, 1.0), (1.0, -1.0, -1.0), (1.0, -1.0, 1.0), (1.0, 1.0, -1.0), (1.0, 1.0, 1.0)], [], [(0, 1, 3, 2), (2, 3, 7, 6), (6, 7, 5, 4), (4, 5, 1, 0), (2, 6, 4, 0), (7, 3, 1, 5)])
_uv = me_cube_006.uv_layers.new(name='UVMap')
_uv.uv.foreach_set('vector', [0.2266, 0.7344, 0.2266, 0.75, 0.1875, 0.75, 0.1875, 0.7344, 0.3281, 0.7344, 0.3281, 0.75, 0.2969, 0.75, 0.2969, 0.7344, 0.2969, 0.7344, 0.2969, 0.75, 0.2578, 0.75, 0.2578, 0.7344, 0.2578, 0.7344, 0.2578, 0.75, 0.2266, 0.75, 0.2266, 0.7344, 0.2891, 0.7891, 0.2578, 0.7891, 0.2578, 0.75, 0.2891, 0.75, 0.2578, 0.7891, 0.2266, 0.7891, 0.2266, 0.75, 0.2578, 0.75])
me_cube_006.use_remesh_preserve_volume = False
me_cube_006.use_remesh_preserve_attributes = False
me_cube_006.use_mirror_vertex_groups = False
me_cube_006.update()
me_cube_005 = bpy.data.meshes.new('Cube.005')
me_cube_005.from_pydata([(-1.0, -1.0, -1.0), (-1.0, -1.0, 1.0), (-1.0, 1.0, -1.0), (-1.0, 1.0, 1.0), (1.0, -1.0, -1.0), (1.0, -1.0, 1.0), (1.0, 1.0, -1.0), (1.0, 1.0, 1.0)], [], [(0, 1, 3, 2), (2, 3, 7, 6), (6, 7, 5, 4), (4, 5, 1, 0), (2, 6, 4, 0), (7, 3, 1, 5)])
_uv = me_cube_005.uv_layers.new(name='UVMap')
_uv.uv.foreach_set('vector', [0.1875, 0.4688, 0.1875, 0.5469, 0.0, 0.5469, 0.0, 0.4688, 0.5312, 0.4688, 0.5312, 0.5469, 0.4531, 0.5469, 0.4531, 0.4688, 0.4531, 0.4688, 0.4531, 0.5469, 0.2656, 0.5469, 0.2656, 0.4688, 0.2656, 0.4688, 0.2656, 0.5469, 0.1875, 0.5469, 0.1875, 0.4688, 0.3438, 0.7344, 0.2656, 0.7344, 0.2656, 0.5469, 0.3438, 0.5469, 0.2656, 0.7344, 0.1875, 0.7344, 0.1875, 0.5469, 0.2656, 0.5469])
me_cube_005.use_remesh_preserve_volume = False
me_cube_005.use_remesh_preserve_attributes = False
me_cube_005.use_mirror_vertex_groups = False
me_cube_005.update()
me_cube_002 = bpy.data.meshes.new('Cube.002')
me_cube_002.from_pydata([(-1.0, -1.0, -1.0), (-1.0, -1.0, 1.0), (-1.0, 1.0, -1.0), (-1.0, 1.0, 1.0), (1.0, -1.0, -1.0), (1.0, -1.0, 1.0), (1.0, 1.0, -1.0), (1.0, 1.0, 1.0)], [], [(0, 1, 3, 2), (2, 3, 7, 6), (6, 7, 5, 4), (4, 5, 1, 0), (2, 6, 4, 0), (7, 3, 1, 5)])
_uv = me_cube_002.uv_layers.new(name='UVMap')
_uv.uv.foreach_set('vector', [0.0625, 0.7344, 0.0625, 0.8438, 0.0, 0.8438, 0.0, 0.7344, 0.1875, 0.7344, 0.1875, 0.8438, 0.1562, 0.8438, 0.1562, 0.7344, 0.1562, 0.7344, 0.1562, 0.8438, 0.09375, 0.8438, 0.09375, 0.7344, 0.09375, 0.7344, 0.09375, 0.8438, 0.0625, 0.8438, 0.0625, 0.7344, 0.125, 0.9062, 0.09375, 0.9062, 0.09375, 0.8438, 0.125, 0.8438, 0.09375, 0.9062, 0.0625, 0.9062, 0.0625, 0.8438, 0.09375, 0.8438])
me_cube_002.use_remesh_preserve_volume = False
me_cube_002.use_remesh_preserve_attributes = False
me_cube_002.use_mirror_vertex_groups = False
me_cube_002.update()
me_cube_001 = bpy.data.meshes.new('Cube.001')
me_cube_001.from_pydata([(-1.0, -1.0, -1.0), (-1.0, -1.0, 1.0), (-1.0, 1.0, -1.0), (-1.0, 1.0, 1.0), (1.0, -1.0, -1.0), (1.0, -1.0, 1.0), (1.0, 1.0, -1.0), (1.0, 1.0, 1.0)], [], [(0, 1, 3, 2), (2, 3, 7, 6), (6, 7, 5, 4), (4, 5, 1, 0), (2, 6, 4, 0), (7, 3, 1, 5)])
_uv = me_cube_001.uv_layers.new(name='UVMap')
_uv.uv.foreach_set('vector', [0.05469, 0.9062, 0.05469, 0.9453, 0.0, 0.9453, 0.0, 0.9062, 0.1875, 0.9062, 0.1875, 0.9453, 0.1484, 0.9453, 0.1484, 0.9062, 0.1484, 0.9062, 0.1484, 0.9453, 0.09375, 0.9453, 0.09375, 0.9062, 0.09375, 0.9062, 0.09375, 0.9453, 0.05469, 0.9453, 0.05469, 0.9062, 0.1328, 1.0, 0.09375, 1.0, 0.09375, 0.9453, 0.1328, 0.9453, 0.09375, 1.0, 0.05469, 1.0, 0.05469, 0.9453, 0.09375, 0.9453])
me_cube_001.use_remesh_preserve_volume = False
me_cube_001.use_remesh_preserve_attributes = False
me_cube_001.use_mirror_vertex_groups = False
me_cube_001.update()
me_cube = bpy.data.meshes.new('Cube')
me_cube.from_pydata([(-1.0, -1.0, -1.0), (-1.0, -1.0, 1.0), (-1.0, 1.0, -1.0), (-1.0, 1.0, 1.0), (1.0, -1.0, -1.0), (1.0, -1.0, 1.0), (1.0, 1.0, -1.0), (1.0, 1.0, 1.0)], [], [(0, 1, 3, 2), (2, 3, 7, 6), (6, 7, 5, 4), (4, 5, 1, 0), (2, 6, 4, 0), (7, 3, 1, 5)])
_uv = me_cube.uv_layers.new(name='UVMap')
_uv.uv.foreach_set('vector', [0.007812, 0.9688, 0.007812, 0.9922, 0.0, 0.9922, 0.0, 0.9688, 0.04688, 0.9688, 0.04688, 0.9922, 0.03125, 0.9922, 0.03125, 0.9688, 0.03125, 0.9688, 0.03125, 0.9922, 0.02344, 0.9922, 0.02344, 0.9688, 0.02344, 0.9688, 0.02344, 0.9922, 0.007812, 0.9922, 0.007812, 0.9688, 0.03906, 1.0, 0.02344, 1.0, 0.02344, 0.9922, 0.03906, 0.9922, 0.02344, 1.0, 0.007812, 1.0, 0.007812, 0.9922, 0.02344, 0.9922])
me_cube.use_remesh_preserve_volume = False
me_cube.use_remesh_preserve_attributes = False
me_cube.use_mirror_vertex_groups = False
me_cube.update()
arm_armature = bpy.data.armatures.new('Armature')  # bones are not reproduced

# ---- objects
ob_armature = bpy.data.objects.new('Armature', arm_armature)
ob_cube_039 = bpy.data.objects.new('Cube.039', me_cube_039)
ob_cube_038 = bpy.data.objects.new('Cube.038', me_cube_038)
ob_cube_037 = bpy.data.objects.new('Cube.037', me_cube_037)
ob_cube_036 = bpy.data.objects.new('Cube.036', me_cube_036)
ob_cube_035 = bpy.data.objects.new('Cube.035', me_cube_035)
ob_cube_034 = bpy.data.objects.new('Cube.034', me_cube_034)
ob_cube_033 = bpy.data.objects.new('Cube.033', me_cube_033)
ob_cube_032 = bpy.data.objects.new('Cube.032', me_cube_032)
ob_cube_031 = bpy.data.objects.new('Cube.031', me_cube_031)
ob_cube_030 = bpy.data.objects.new('Cube.030', me_cube_030)
ob_cube_029 = bpy.data.objects.new('Cube.029', me_cube_018)
ob_cube_028 = bpy.data.objects.new('Cube.028', me_cube_017)
ob_cube_027 = bpy.data.objects.new('Cube.027', me_cube_016)
ob_cube_026 = bpy.data.objects.new('Cube.026', me_cube_015)
ob_cube_025 = bpy.data.objects.new('Cube.025', me_cube_014)
ob_cube_018 = bpy.data.objects.new('Cube.018', me_cube_004)
ob_cube_017 = bpy.data.objects.new('Cube.017', me_cube_003)
ob_cube_016 = bpy.data.objects.new('Cube.016', me_cube_029)
ob_cube_015 = bpy.data.objects.new('Cube.015', me_cube_028)
ob_cube_014 = bpy.data.objects.new('Cube.014', me_cube_027)
ob_cube_024 = bpy.data.objects.new('Cube.024', me_cube_026)
ob_cube_023 = bpy.data.objects.new('Cube.023', me_cube_025)
ob_cube_022 = bpy.data.objects.new('Cube.022', me_cube_024)
ob_cube_021 = bpy.data.objects.new('Cube.021', me_cube_023)
ob_cube_020 = bpy.data.objects.new('Cube.020', me_cube_022)
ob_cube_019 = bpy.data.objects.new('Cube.019', me_cube_021)
ob_cube_004 = bpy.data.objects.new('Cube.004', me_cube_020)
ob_cube_003 = bpy.data.objects.new('Cube.003', me_cube_019)
ob_cube_013 = bpy.data.objects.new('Cube.013', me_cube_013)
ob_cube_012 = bpy.data.objects.new('Cube.012', me_cube_012)
ob_cube_011 = bpy.data.objects.new('Cube.011', me_cube_011)
ob_cube_010 = bpy.data.objects.new('Cube.010', me_cube_010)
ob_cube_009 = bpy.data.objects.new('Cube.009', me_cube_009)
ob_cube_008 = bpy.data.objects.new('Cube.008', me_cube_008)
ob_cube_007 = bpy.data.objects.new('Cube.007', me_cube_007)
ob_cube_006 = bpy.data.objects.new('Cube.006', me_cube_006)
ob_cube_005 = bpy.data.objects.new('Cube.005', me_cube_005)
ob_cube_002 = bpy.data.objects.new('Cube.002', me_cube_002)
ob_cube_001 = bpy.data.objects.new('Cube.001', me_cube_001)
ob_cube = bpy.data.objects.new('Cube', me_cube)

# ---- transforms, parenting, visibility, modifiers, constraints
ob_armature.location = (7.304e-10, 2.36, 3.167)
ob_armature.rotation_euler = (1.571, 2.22e-16, 2.22e-16)
ob_armature.show_in_front = True
ob_armature.lineart.crease_threshold = 0.0
ob_cube_039.parent = ob_armature
ob_cube_039.matrix_parent_inverse = Matrix(((1.0, 2.22e-16, -2.22e-16, -7.304e-10), (2.22e-16, 0.0, 1.0, -3.167), (2.22e-16, -1.0, -5.96e-08, 2.36), (0.0, 0.0, 0.0, 1.0)))
ob_cube_039.location = (-2.707e-09, 2.994, 3.232)
ob_cube_039.rotation_euler = (-1.047, -1.923e-16, 1.11e-16)
ob_cube_039.scale = (0.3, 0.7, 0.4)
ob_cube_039.lineart.crease_threshold = 0.0
_vg = ob_cube_039.vertex_groups.new(name='body')
_vg = ob_cube_039.vertex_groups.new(name='leg.front.left1')
_vg = ob_cube_039.vertex_groups.new(name='leg.front.left2')
_vg = ob_cube_039.vertex_groups.new(name='leg.front.left3')
_vg = ob_cube_039.vertex_groups.new(name='leg.front.right1')
_vg = ob_cube_039.vertex_groups.new(name='leg.front.right2')
_vg = ob_cube_039.vertex_groups.new(name='leg.front.right3')
_vg = ob_cube_039.vertex_groups.new(name='leg.back.left1')
_vg = ob_cube_039.vertex_groups.new(name='leg.back.left2')
_vg = ob_cube_039.vertex_groups.new(name='leg.back.left3')
_vg = ob_cube_039.vertex_groups.new(name='leg.back.right1')
_vg = ob_cube_039.vertex_groups.new(name='leg.back.right2')
_vg = ob_cube_039.vertex_groups.new(name='leg.back.right3')
_vg = ob_cube_039.vertex_groups.new(name='tail1')
_vg = ob_cube_039.vertex_groups.new(name='tail2')
_vg.add([0, 1, 2, 3, 4, 5, 6, 7], 1.0, 'REPLACE')
_vg = ob_cube_039.vertex_groups.new(name='tail3')
_vg = ob_cube_039.vertex_groups.new(name='neck')
_vg = ob_cube_039.vertex_groups.new(name='head')
_vg = ob_cube_039.vertex_groups.new(name='mouth')
_vg = ob_cube_039.vertex_groups.new(name='ear.left')
_vg = ob_cube_039.vertex_groups.new(name='ear.right')
_vg = ob_cube_039.vertex_groups.new(name='hair')
_m = ob_cube_039.modifiers.new('Armature', 'ARMATURE')
_m.object = ob_armature
ob_cube_038.parent = ob_armature
ob_cube_038.matrix_parent_inverse = Matrix(((1.0, 2.22e-16, -2.22e-16, -7.304e-10), (2.22e-16, 0.0, 1.0, -3.167), (2.22e-16, -1.0, -5.96e-08, 2.36), (0.0, 0.0, 0.0, 1.0)))
ob_cube_038.location = (-0.0006126, 2.473, 4.086)
ob_cube_038.rotation_euler = (-1.047, -1.923e-16, 1.11e-16)
ob_cube_038.scale = (0.2, 0.3, 0.2)
ob_cube_038.lineart.crease_threshold = 0.0
_vg = ob_cube_038.vertex_groups.new(name='body')
_vg = ob_cube_038.vertex_groups.new(name='leg.front.left1')
_vg = ob_cube_038.vertex_groups.new(name='leg.front.left2')
_vg = ob_cube_038.vertex_groups.new(name='leg.front.left3')
_vg = ob_cube_038.vertex_groups.new(name='leg.front.right1')
_vg = ob_cube_038.vertex_groups.new(name='leg.front.right2')
_vg = ob_cube_038.vertex_groups.new(name='leg.front.right3')
_vg = ob_cube_038.vertex_groups.new(name='leg.back.left1')
_vg = ob_cube_038.vertex_groups.new(name='leg.back.left2')
_vg = ob_cube_038.vertex_groups.new(name='leg.back.left3')
_vg = ob_cube_038.vertex_groups.new(name='leg.back.right1')
_vg = ob_cube_038.vertex_groups.new(name='leg.back.right2')
_vg = ob_cube_038.vertex_groups.new(name='leg.back.right3')
_vg = ob_cube_038.vertex_groups.new(name='tail1')
_vg.add([0, 1, 2, 3, 4, 5, 6, 7], 1.0, 'REPLACE')
_vg = ob_cube_038.vertex_groups.new(name='tail2')
_vg = ob_cube_038.vertex_groups.new(name='tail3')
_vg = ob_cube_038.vertex_groups.new(name='neck')
_vg = ob_cube_038.vertex_groups.new(name='head')
_vg = ob_cube_038.vertex_groups.new(name='mouth')
_vg = ob_cube_038.vertex_groups.new(name='ear.left')
_vg = ob_cube_038.vertex_groups.new(name='ear.right')
_vg = ob_cube_038.vertex_groups.new(name='hair')
_m = ob_cube_038.modifiers.new('Armature', 'ARMATURE')
_m.object = ob_armature
ob_cube_037.parent = ob_armature
ob_cube_037.matrix_parent_inverse = Matrix(((1.0, 2.22e-16, -2.22e-16, -7.304e-10), (2.22e-16, 0.0, 1.0, -3.167), (2.22e-16, -1.0, -5.96e-08, 2.36), (0.0, 0.0, 0.0, 1.0)))
ob_cube_037.location = (0.6375, 1.913, 1.089)
ob_cube_037.scale = (0.3, 0.3, 0.5)
ob_cube_037.lineart.crease_threshold = 0.0
_vg = ob_cube_037.vertex_groups.new(name='body')
_vg = ob_cube_037.vertex_groups.new(name='leg.front.left1')
_vg = ob_cube_037.vertex_groups.new(name='leg.front.left2')
_vg = ob_cube_037.vertex_groups.new(name='leg.front.left3')
_vg = ob_cube_037.vertex_groups.new(name='leg.front.right1')
_vg = ob_cube_037.vertex_groups.new(name='leg.front.right2')
_vg = ob_cube_037.vertex_groups.new(name='leg.front.right3')
_vg = ob_cube_037.vertex_groups.new(name='leg.back.left1')
_vg = ob_cube_037.vertex_groups.new(name='leg.back.left2')
_vg.add([0, 1, 2, 3, 4, 5, 6, 7], 1.0, 'REPLACE')
_vg = ob_cube_037.vertex_groups.new(name='leg.back.left3')
_vg = ob_cube_037.vertex_groups.new(name='leg.back.right1')
_vg = ob_cube_037.vertex_groups.new(name='leg.back.right2')
_vg = ob_cube_037.vertex_groups.new(name='leg.back.right3')
_vg = ob_cube_037.vertex_groups.new(name='tail1')
_vg = ob_cube_037.vertex_groups.new(name='tail2')
_vg = ob_cube_037.vertex_groups.new(name='tail3')
_vg = ob_cube_037.vertex_groups.new(name='neck')
_vg = ob_cube_037.vertex_groups.new(name='head')
_vg = ob_cube_037.vertex_groups.new(name='mouth')
_vg = ob_cube_037.vertex_groups.new(name='ear.left')
_vg = ob_cube_037.vertex_groups.new(name='ear.right')
_vg = ob_cube_037.vertex_groups.new(name='hair')
_m = ob_cube_037.modifiers.new('Armature', 'ARMATURE')
_m.object = ob_armature
ob_cube_036.parent = ob_armature
ob_cube_036.matrix_parent_inverse = Matrix(((1.0, 2.22e-16, -2.22e-16, -7.304e-10), (2.22e-16, 0.0, 1.0, -3.167), (2.22e-16, -1.0, -5.96e-08, 2.36), (0.0, 0.0, 0.0, 1.0)))
ob_cube_036.location = (-0.6384, 1.913, 1.089)
ob_cube_036.scale = (0.3, 0.3, 0.5)
ob_cube_036.lineart.crease_threshold = 0.0
_vg = ob_cube_036.vertex_groups.new(name='body')
_vg = ob_cube_036.vertex_groups.new(name='leg.front.left1')
_vg = ob_cube_036.vertex_groups.new(name='leg.front.left2')
_vg = ob_cube_036.vertex_groups.new(name='leg.front.left3')
_vg = ob_cube_036.vertex_groups.new(name='leg.front.right1')
_vg = ob_cube_036.vertex_groups.new(name='leg.front.right2')
_vg = ob_cube_036.vertex_groups.new(name='leg.front.right3')
_vg = ob_cube_036.vertex_groups.new(name='leg.back.left1')
_vg = ob_cube_036.vertex_groups.new(name='leg.back.left2')
_vg = ob_cube_036.vertex_groups.new(name='leg.back.left3')
_vg = ob_cube_036.vertex_groups.new(name='leg.back.right1')
_vg = ob_cube_036.vertex_groups.new(name='leg.back.right2')
_vg.add([0, 1, 2, 3, 4, 5, 6, 7], 1.0, 'REPLACE')
_vg = ob_cube_036.vertex_groups.new(name='leg.back.right3')
_vg = ob_cube_036.vertex_groups.new(name='tail1')
_vg = ob_cube_036.vertex_groups.new(name='tail2')
_vg = ob_cube_036.vertex_groups.new(name='tail3')
_vg = ob_cube_036.vertex_groups.new(name='neck')
_vg = ob_cube_036.vertex_groups.new(name='head')
_vg = ob_cube_036.vertex_groups.new(name='mouth')
_vg = ob_cube_036.vertex_groups.new(name='ear.left')
_vg = ob_cube_036.vertex_groups.new(name='ear.right')
_vg = ob_cube_036.vertex_groups.new(name='hair')
_m = ob_cube_036.modifiers.new('Armature', 'ARMATURE')
_m.object = ob_armature
ob_cube_035.parent = ob_armature
ob_cube_035.matrix_parent_inverse = Matrix(((1.0, 2.22e-16, -2.22e-16, -7.304e-10), (2.22e-16, 0.0, 1.0, -3.167), (2.22e-16, -1.0, -5.96e-08, 2.36), (0.0, 0.0, 0.0, 1.0)))
ob_cube_035.location = (-0.6334, 1.916, 2.477)
ob_cube_035.scale = (0.4, 0.5, 0.9)
ob_cube_035.lineart.crease_threshold = 0.0
_vg = ob_cube_035.vertex_groups.new(name='body')
_vg = ob_cube_035.vertex_groups.new(name='leg.front.left1')
_vg = ob_cube_035.vertex_groups.new(name='leg.front.left2')
_vg = ob_cube_035.vertex_groups.new(name='leg.front.left3')
_vg = ob_cube_035.vertex_groups.new(name='leg.front.right1')
_vg = ob_cube_035.vertex_groups.new(name='leg.front.right2')
_vg = ob_cube_035.vertex_groups.new(name='leg.front.right3')
_vg = ob_cube_035.vertex_groups.new(name='leg.back.left1')
_vg = ob_cube_035.vertex_groups.new(name='leg.back.left2')
_vg = ob_cube_035.vertex_groups.new(name='leg.back.left3')
_vg = ob_cube_035.vertex_groups.new(name='leg.back.right1')
_vg.add([0, 1, 2, 3, 4, 5, 6, 7], 1.0, 'REPLACE')
_vg = ob_cube_035.vertex_groups.new(name='leg.back.right2')
_vg = ob_cube_035.vertex_groups.new(name='leg.back.right3')
_vg = ob_cube_035.vertex_groups.new(name='tail1')
_vg = ob_cube_035.vertex_groups.new(name='tail2')
_vg = ob_cube_035.vertex_groups.new(name='tail3')
_vg = ob_cube_035.vertex_groups.new(name='neck')
_vg = ob_cube_035.vertex_groups.new(name='head')
_vg = ob_cube_035.vertex_groups.new(name='mouth')
_vg = ob_cube_035.vertex_groups.new(name='ear.left')
_vg = ob_cube_035.vertex_groups.new(name='ear.right')
_vg = ob_cube_035.vertex_groups.new(name='hair')
_m = ob_cube_035.modifiers.new('Armature', 'ARMATURE')
_m.object = ob_armature
ob_cube_034.parent = ob_armature
ob_cube_034.matrix_parent_inverse = Matrix(((1.0, 2.22e-16, -2.22e-16, -7.304e-10), (2.22e-16, 0.0, 1.0, -3.167), (2.22e-16, -1.0, -5.96e-08, 2.36), (0.0, 0.0, 0.0, 1.0)))
ob_cube_034.location = (0.6425, 1.916, 2.477)
ob_cube_034.scale = (0.4, 0.5, 0.9)
ob_cube_034.lineart.crease_threshold = 0.0
_vg = ob_cube_034.vertex_groups.new(name='body')
_vg = ob_cube_034.vertex_groups.new(name='leg.front.left1')
_vg = ob_cube_034.vertex_groups.new(name='leg.front.left2')
_vg = ob_cube_034.vertex_groups.new(name='leg.front.left3')
_vg = ob_cube_034.vertex_groups.new(name='leg.front.right1')
_vg = ob_cube_034.vertex_groups.new(name='leg.front.right2')
_vg = ob_cube_034.vertex_groups.new(name='leg.front.right3')
_vg = ob_cube_034.vertex_groups.new(name='leg.back.left1')
_vg.add([0, 1, 2, 3, 4, 5, 6, 7], 1.0, 'REPLACE')
_vg = ob_cube_034.vertex_groups.new(name='leg.back.left2')
_vg = ob_cube_034.vertex_groups.new(name='leg.back.left3')
_vg = ob_cube_034.vertex_groups.new(name='leg.back.right1')
_vg = ob_cube_034.vertex_groups.new(name='leg.back.right2')
_vg = ob_cube_034.vertex_groups.new(name='leg.back.right3')
_vg = ob_cube_034.vertex_groups.new(name='tail1')
_vg = ob_cube_034.vertex_groups.new(name='tail2')
_vg = ob_cube_034.vertex_groups.new(name='tail3')
_vg = ob_cube_034.vertex_groups.new(name='neck')
_vg = ob_cube_034.vertex_groups.new(name='head')
_vg = ob_cube_034.vertex_groups.new(name='mouth')
_vg = ob_cube_034.vertex_groups.new(name='ear.left')
_vg = ob_cube_034.vertex_groups.new(name='ear.right')
_vg = ob_cube_034.vertex_groups.new(name='hair')
_m = ob_cube_034.modifiers.new('Armature', 'ARMATURE')
_m.object = ob_armature
ob_cube_033.parent = ob_armature
ob_cube_033.matrix_parent_inverse = Matrix(((1.0, 2.22e-16, -2.22e-16, -7.304e-10), (2.22e-16, 0.0, 1.0, -3.167), (2.22e-16, -1.0, -5.96e-08, 2.36), (0.0, 0.0, 0.0, 1.0)))
ob_cube_033.location = (-0.0009416, 3.401, 2.107)
ob_cube_033.rotation_euler = (-1.396, -2.187e-16, 1.835e-16)
ob_cube_033.scale = (0.31, 0.71, 0.4)
ob_cube_033.lineart.crease_threshold = 0.0
_vg = ob_cube_033.vertex_groups.new(name='body')
_vg = ob_cube_033.vertex_groups.new(name='leg.front.left1')
_vg = ob_cube_033.vertex_groups.new(name='leg.front.left2')
_vg = ob_cube_033.vertex_groups.new(name='leg.front.left3')
_vg = ob_cube_033.vertex_groups.new(name='leg.front.right1')
_vg = ob_cube_033.vertex_groups.new(name='leg.front.right2')
_vg = ob_cube_033.vertex_groups.new(name='leg.front.right3')
_vg = ob_cube_033.vertex_groups.new(name='leg.back.left1')
_vg = ob_cube_033.vertex_groups.new(name='leg.back.left2')
_vg = ob_cube_033.vertex_groups.new(name='leg.back.left3')
_vg = ob_cube_033.vertex_groups.new(name='leg.back.right1')
_vg = ob_cube_033.vertex_groups.new(name='leg.back.right2')
_vg = ob_cube_033.vertex_groups.new(name='leg.back.right3')
_vg = ob_cube_033.vertex_groups.new(name='tail1')
_vg = ob_cube_033.vertex_groups.new(name='tail2')
_vg = ob_cube_033.vertex_groups.new(name='tail3')
_vg.add([0, 1, 2, 3, 4, 5, 6, 7], 1.0, 'REPLACE')
_vg = ob_cube_033.vertex_groups.new(name='neck')
_vg = ob_cube_033.vertex_groups.new(name='head')
_vg = ob_cube_033.vertex_groups.new(name='mouth')
_vg = ob_cube_033.vertex_groups.new(name='ear.left')
_vg = ob_cube_033.vertex_groups.new(name='ear.right')
_vg = ob_cube_033.vertex_groups.new(name='hair')
_m = ob_cube_033.modifiers.new('Armature', 'ARMATURE')
_m.object = ob_armature
ob_cube_032.parent = ob_armature
ob_cube_032.matrix_parent_inverse = Matrix(((1.0, 2.22e-16, -2.22e-16, -7.304e-10), (2.22e-16, 0.0, 1.0, -3.167), (2.22e-16, -1.0, -5.96e-08, 2.36), (0.0, 0.0, 0.0, 1.0)))
ob_cube_032.location = (0.7004, -1.998, 1.087)
ob_cube_032.scale = (0.3, 0.3, 0.5)
ob_cube_032.lineart.crease_threshold = 0.0
_vg = ob_cube_032.vertex_groups.new(name='body')
_vg = ob_cube_032.vertex_groups.new(name='leg.front.left1')
_vg = ob_cube_032.vertex_groups.new(name='leg.front.left2')
_vg.add([0, 1, 2, 3, 4, 5, 6, 7], 1.0, 'REPLACE')
_vg = ob_cube_032.vertex_groups.new(name='leg.front.left3')
_vg = ob_cube_032.vertex_groups.new(name='leg.front.right1')
_vg = ob_cube_032.vertex_groups.new(name='leg.front.right2')
_vg = ob_cube_032.vertex_groups.new(name='leg.front.right3')
_vg = ob_cube_032.vertex_groups.new(name='leg.back.left1')
_vg = ob_cube_032.vertex_groups.new(name='leg.back.left2')
_vg = ob_cube_032.vertex_groups.new(name='leg.back.left3')
_vg = ob_cube_032.vertex_groups.new(name='leg.back.right1')
_vg = ob_cube_032.vertex_groups.new(name='leg.back.right2')
_vg = ob_cube_032.vertex_groups.new(name='leg.back.right3')
_vg = ob_cube_032.vertex_groups.new(name='tail1')
_vg = ob_cube_032.vertex_groups.new(name='tail2')
_vg = ob_cube_032.vertex_groups.new(name='tail3')
_vg = ob_cube_032.vertex_groups.new(name='neck')
_vg = ob_cube_032.vertex_groups.new(name='head')
_vg = ob_cube_032.vertex_groups.new(name='mouth')
_vg = ob_cube_032.vertex_groups.new(name='ear.left')
_vg = ob_cube_032.vertex_groups.new(name='ear.right')
_vg = ob_cube_032.vertex_groups.new(name='hair')
_m = ob_cube_032.modifiers.new('Armature', 'ARMATURE')
_m.object = ob_armature
ob_cube_031.parent = ob_armature
ob_cube_031.matrix_parent_inverse = Matrix(((1.0, 2.22e-16, -2.22e-16, -7.304e-10), (2.22e-16, 0.0, 1.0, -3.167), (2.22e-16, -1.0, -5.96e-08, 2.36), (0.0, 0.0, 0.0, 1.0)))
ob_cube_031.location = (-0.7038, -1.998, 1.087)
ob_cube_031.scale = (0.3, 0.3, 0.5)
ob_cube_031.lineart.crease_threshold = 0.0
_vg = ob_cube_031.vertex_groups.new(name='body')
_vg = ob_cube_031.vertex_groups.new(name='leg.front.left1')
_vg = ob_cube_031.vertex_groups.new(name='leg.front.left2')
_vg = ob_cube_031.vertex_groups.new(name='leg.front.left3')
_vg = ob_cube_031.vertex_groups.new(name='leg.front.right1')
_vg = ob_cube_031.vertex_groups.new(name='leg.front.right2')
_vg.add([0, 1, 2, 3, 4, 5, 6, 7], 1.0, 'REPLACE')
_vg = ob_cube_031.vertex_groups.new(name='leg.front.right3')
_vg = ob_cube_031.vertex_groups.new(name='leg.back.left1')
_vg = ob_cube_031.vertex_groups.new(name='leg.back.left2')
_vg = ob_cube_031.vertex_groups.new(name='leg.back.left3')
_vg = ob_cube_031.vertex_groups.new(name='leg.back.right1')
_vg = ob_cube_031.vertex_groups.new(name='leg.back.right2')
_vg = ob_cube_031.vertex_groups.new(name='leg.back.right3')
_vg = ob_cube_031.vertex_groups.new(name='tail1')
_vg = ob_cube_031.vertex_groups.new(name='tail2')
_vg = ob_cube_031.vertex_groups.new(name='tail3')
_vg = ob_cube_031.vertex_groups.new(name='neck')
_vg = ob_cube_031.vertex_groups.new(name='head')
_vg = ob_cube_031.vertex_groups.new(name='mouth')
_vg = ob_cube_031.vertex_groups.new(name='ear.left')
_vg = ob_cube_031.vertex_groups.new(name='ear.right')
_vg = ob_cube_031.vertex_groups.new(name='hair')
_m = ob_cube_031.modifiers.new('Armature', 'ARMATURE')
_m.object = ob_armature
ob_cube_030.parent = ob_armature
ob_cube_030.matrix_parent_inverse = Matrix(((1.0, 2.22e-16, -2.22e-16, -7.304e-10), (2.22e-16, 0.0, 1.0, -3.167), (2.22e-16, -1.0, -5.96e-08, 2.36), (0.0, 0.0, 0.0, 1.0)))
ob_cube_030.location = (-0.7038, -1.998, 2.383)
ob_cube_030.scale = (0.3, 0.4, 0.8)
ob_cube_030.lineart.crease_threshold = 0.0
_vg = ob_cube_030.vertex_groups.new(name='body')
_vg = ob_cube_030.vertex_groups.new(name='leg.front.left1')
_vg = ob_cube_030.vertex_groups.new(name='leg.front.left2')
_vg = ob_cube_030.vertex_groups.new(name='leg.front.left3')
_vg = ob_cube_030.vertex_groups.new(name='leg.front.right1')
_vg.add([0, 1, 2, 3, 4, 5, 6, 7], 1.0, 'REPLACE')
_vg = ob_cube_030.vertex_groups.new(name='leg.front.right2')
_vg = ob_cube_030.vertex_groups.new(name='leg.front.right3')
_vg = ob_cube_030.vertex_groups.new(name='leg.back.left1')
_vg = ob_cube_030.vertex_groups.new(name='leg.back.left2')
_vg = ob_cube_030.vertex_groups.new(name='leg.back.left3')
_vg = ob_cube_030.vertex_groups.new(name='leg.back.right1')
_vg = ob_cube_030.vertex_groups.new(name='leg.back.right2')
_vg = ob_cube_030.vertex_groups.new(name='leg.back.right3')
_vg = ob_cube_030.vertex_groups.new(name='tail1')
_vg = ob_cube_030.vertex_groups.new(name='tail2')
_vg = ob_cube_030.vertex_groups.new(name='tail3')
_vg = ob_cube_030.vertex_groups.new(name='neck')
_vg = ob_cube_030.vertex_groups.new(name='head')
_vg = ob_cube_030.vertex_groups.new(name='mouth')
_vg = ob_cube_030.vertex_groups.new(name='ear.left')
_vg = ob_cube_030.vertex_groups.new(name='ear.right')
_vg = ob_cube_030.vertex_groups.new(name='hair')
_m = ob_cube_030.modifiers.new('Armature', 'ARMATURE')
_m.object = ob_armature
ob_cube_029.parent = ob_armature
ob_cube_029.matrix_parent_inverse = Matrix(((1.0, 2.22e-16, -2.22e-16, -7.304e-10), (2.22e-16, 0.0, 1.0, -3.167), (2.22e-16, -1.0, -5.96e-08, 2.36), (0.0, 0.0, 0.0, 1.0)))
ob_cube_029.location = (0.7004, -1.998, 2.383)
ob_cube_029.scale = (0.3, 0.4, 0.8)
ob_cube_029.lineart.crease_threshold = 0.0
_vg = ob_cube_029.vertex_groups.new(name='body')
_vg = ob_cube_029.vertex_groups.new(name='leg.front.left1')
_vg.add([0, 1, 2, 3, 4, 5, 6, 7], 1.0, 'REPLACE')
_vg = ob_cube_029.vertex_groups.new(name='leg.front.left2')
_vg = ob_cube_029.vertex_groups.new(name='leg.front.left3')
_vg = ob_cube_029.vertex_groups.new(name='leg.front.right1')
_vg = ob_cube_029.vertex_groups.new(name='leg.front.right2')
_vg = ob_cube_029.vertex_groups.new(name='leg.front.right3')
_vg = ob_cube_029.vertex_groups.new(name='leg.back.left1')
_vg = ob_cube_029.vertex_groups.new(name='leg.back.left2')
_vg = ob_cube_029.vertex_groups.new(name='leg.back.left3')
_vg = ob_cube_029.vertex_groups.new(name='leg.back.right1')
_vg = ob_cube_029.vertex_groups.new(name='leg.back.right2')
_vg = ob_cube_029.vertex_groups.new(name='leg.back.right3')
_vg = ob_cube_029.vertex_groups.new(name='tail1')
_vg = ob_cube_029.vertex_groups.new(name='tail2')
_vg = ob_cube_029.vertex_groups.new(name='tail3')
_vg = ob_cube_029.vertex_groups.new(name='neck')
_vg = ob_cube_029.vertex_groups.new(name='head')
_vg = ob_cube_029.vertex_groups.new(name='mouth')
_vg = ob_cube_029.vertex_groups.new(name='ear.left')
_vg = ob_cube_029.vertex_groups.new(name='ear.right')
_vg = ob_cube_029.vertex_groups.new(name='hair')
_m = ob_cube_029.modifiers.new('Armature', 'ARMATURE')
_m.object = ob_armature
ob_cube_028.parent = ob_armature
ob_cube_028.matrix_parent_inverse = Matrix(((1.0, 2.22e-16, -2.22e-16, -7.304e-10), (2.22e-16, 0.0, 1.0, -3.167), (2.22e-16, -1.0, -5.96e-08, 2.36), (0.0, 0.0, 0.0, 1.0)))
ob_cube_028.location = (-0.001025, -3.39e-07, 3.186)
ob_cube_028.scale = (1.0, 2.4, 1.0)
ob_cube_028.lineart.crease_threshold = 0.0
_vg = ob_cube_028.vertex_groups.new(name='body')
_vg.add([0, 1, 2, 3, 4, 5, 6, 7], 1.0, 'REPLACE')
_vg = ob_cube_028.vertex_groups.new(name='leg.front.left1')
_vg = ob_cube_028.vertex_groups.new(name='leg.front.left2')
_vg = ob_cube_028.vertex_groups.new(name='leg.front.left3')
_vg = ob_cube_028.vertex_groups.new(name='leg.front.right1')
_vg = ob_cube_028.vertex_groups.new(name='leg.front.right2')
_vg = ob_cube_028.vertex_groups.new(name='leg.front.right3')
_vg = ob_cube_028.vertex_groups.new(name='leg.back.left1')
_vg = ob_cube_028.vertex_groups.new(name='leg.back.left2')
_vg = ob_cube_028.vertex_groups.new(name='leg.back.left3')
_vg = ob_cube_028.vertex_groups.new(name='leg.back.right1')
_vg = ob_cube_028.vertex_groups.new(name='leg.back.right2')
_vg = ob_cube_028.vertex_groups.new(name='leg.back.right3')
_vg = ob_cube_028.vertex_groups.new(name='tail1')
_vg = ob_cube_028.vertex_groups.new(name='tail2')
_vg = ob_cube_028.vertex_groups.new(name='tail3')
_vg = ob_cube_028.vertex_groups.new(name='neck')
_vg = ob_cube_028.vertex_groups.new(name='head')
_vg = ob_cube_028.vertex_groups.new(name='mouth')
_vg = ob_cube_028.vertex_groups.new(name='ear.left')
_vg = ob_cube_028.vertex_groups.new(name='ear.right')
_vg = ob_cube_028.vertex_groups.new(name='hair')
_m = ob_cube_028.modifiers.new('Armature', 'ARMATURE')
_m.object = ob_armature
ob_cube_027.parent = ob_armature
ob_cube_027.matrix_parent_inverse = Matrix(((1.0, 2.22e-16, -2.22e-16, -7.304e-10), (2.22e-16, 0.0, 1.0, -3.167), (2.22e-16, -1.0, -5.96e-08, 2.36), (0.0, 0.0, 0.0, 1.0)))
ob_cube_027.location = (0.0, -1.579, 5.274)
ob_cube_027.rotation_euler = (0.6109, 1.274e-16, 4.016e-17)
ob_cube_027.scale = (0.2, 0.4, 1.6)
ob_cube_027.lineart.crease_threshold = 0.0
_vg = ob_cube_027.vertex_groups.new(name='body')
_vg = ob_cube_027.vertex_groups.new(name='leg.front.left1')
_vg = ob_cube_027.vertex_groups.new(name='leg.front.left2')
_vg = ob_cube_027.vertex_groups.new(name='leg.front.left3')
_vg = ob_cube_027.vertex_groups.new(name='leg.front.right1')
_vg = ob_cube_027.vertex_groups.new(name='leg.front.right2')
_vg = ob_cube_027.vertex_groups.new(name='leg.front.right3')
_vg = ob_cube_027.vertex_groups.new(name='leg.back.left1')
_vg = ob_cube_027.vertex_groups.new(name='leg.back.left2')
_vg = ob_cube_027.vertex_groups.new(name='leg.back.left3')
_vg = ob_cube_027.vertex_groups.new(name='leg.back.right1')
_vg = ob_cube_027.vertex_groups.new(name='leg.back.right2')
_vg = ob_cube_027.vertex_groups.new(name='leg.back.right3')
_vg = ob_cube_027.vertex_groups.new(name='tail1')
_vg = ob_cube_027.vertex_groups.new(name='tail2')
_vg = ob_cube_027.vertex_groups.new(name='tail3')
_vg = ob_cube_027.vertex_groups.new(name='neck')
_vg = ob_cube_027.vertex_groups.new(name='head')
_vg = ob_cube_027.vertex_groups.new(name='mouth')
_vg = ob_cube_027.vertex_groups.new(name='ear.left')
_vg = ob_cube_027.vertex_groups.new(name='ear.right')
_vg = ob_cube_027.vertex_groups.new(name='hair')
_vg.add([0, 1, 2, 3, 4, 5, 6, 7], 1.0, 'REPLACE')
_m = ob_cube_027.modifiers.new('Armature', 'ARMATURE')
_m.object = ob_armature
ob_cube_026.parent = ob_armature
ob_cube_026.matrix_parent_inverse = Matrix(((1.0, 2.22e-16, -2.22e-16, -7.304e-10), (2.22e-16, 0.0, 1.0, -3.167), (2.22e-16, -1.0, -5.96e-08, 2.36), (0.0, 0.0, 0.0, 1.0)))
ob_cube_026.location = (0.01915, -2.152, 4.52)
ob_cube_026.rotation_euler = (0.6109, 1.274e-16, 4.016e-17)
ob_cube_026.scale = (0.4, 0.8, 1.4)
ob_cube_026.lineart.crease_threshold = 0.0
_vg = ob_cube_026.vertex_groups.new(name='body')
_vg = ob_cube_026.vertex_groups.new(name='leg.front.left1')
_vg = ob_cube_026.vertex_groups.new(name='leg.front.left2')
_vg = ob_cube_026.vertex_groups.new(name='leg.front.left3')
_vg = ob_cube_026.vertex_groups.new(name='leg.front.right1')
_vg = ob_cube_026.vertex_groups.new(name='leg.front.right2')
_vg = ob_cube_026.vertex_groups.new(name='leg.front.right3')
_vg = ob_cube_026.vertex_groups.new(name='leg.back.left1')
_vg = ob_cube_026.vertex_groups.new(name='leg.back.left2')
_vg = ob_cube_026.vertex_groups.new(name='leg.back.left3')
_vg = ob_cube_026.vertex_groups.new(name='leg.back.right1')
_vg = ob_cube_026.vertex_groups.new(name='leg.back.right2')
_vg = ob_cube_026.vertex_groups.new(name='leg.back.right3')
_vg = ob_cube_026.vertex_groups.new(name='tail1')
_vg = ob_cube_026.vertex_groups.new(name='tail2')
_vg = ob_cube_026.vertex_groups.new(name='tail3')
_vg = ob_cube_026.vertex_groups.new(name='neck')
_vg.add([0, 1, 2, 3, 4, 5, 6, 7], 1.0, 'REPLACE')
_vg = ob_cube_026.vertex_groups.new(name='head')
_vg = ob_cube_026.vertex_groups.new(name='mouth')
_vg = ob_cube_026.vertex_groups.new(name='ear.left')
_vg = ob_cube_026.vertex_groups.new(name='ear.right')
_vg = ob_cube_026.vertex_groups.new(name='hair')
_m = ob_cube_026.modifiers.new('Armature', 'ARMATURE')
_m.object = ob_armature
ob_cube_025.parent = ob_armature
ob_cube_025.matrix_parent_inverse = Matrix(((1.0, 2.22e-16, -2.22e-16, -7.304e-10), (2.22e-16, 0.0, 1.0, -3.167), (2.22e-16, -1.0, -5.96e-08, 2.36), (0.0, 0.0, 0.0, 1.0)))
ob_cube_025.location = (0.008463, -2.754, 5.351)
ob_cube_025.rotation_euler = (0.6109, 1.274e-16, 4.016e-17)
ob_cube_025.scale = (0.5, 0.7, 0.5)
ob_cube_025.lineart.crease_threshold = 0.0
_vg = ob_cube_025.vertex_groups.new(name='body')
_vg = ob_cube_025.vertex_groups.new(name='leg.front.left1')
_vg = ob_cube_025.vertex_groups.new(name='leg.front.left2')
_vg = ob_cube_025.vertex_groups.new(name='leg.front.left3')
_vg = ob_cube_025.vertex_groups.new(name='leg.front.right1')
_vg = ob_cube_025.vertex_groups.new(name='leg.front.right2')
_vg = ob_cube_025.vertex_groups.new(name='leg.front.right3')
_vg = ob_cube_025.vertex_groups.new(name='leg.back.left1')
_vg = ob_cube_025.vertex_groups.new(name='leg.back.left2')
_vg = ob_cube_025.vertex_groups.new(name='leg.back.left3')
_vg = ob_cube_025.vertex_groups.new(name='leg.back.right1')
_vg = ob_cube_025.vertex_groups.new(name='leg.back.right2')
_vg = ob_cube_025.vertex_groups.new(name='leg.back.right3')
_vg = ob_cube_025.vertex_groups.new(name='tail1')
_vg = ob_cube_025.vertex_groups.new(name='tail2')
_vg = ob_cube_025.vertex_groups.new(name='tail3')
_vg = ob_cube_025.vertex_groups.new(name='neck')
_vg = ob_cube_025.vertex_groups.new(name='head')
_vg.add([0, 1, 2, 3, 4, 5, 6, 7], 1.0, 'REPLACE')
_vg = ob_cube_025.vertex_groups.new(name='mouth')
_vg = ob_cube_025.vertex_groups.new(name='ear.left')
_vg = ob_cube_025.vertex_groups.new(name='ear.right')
_vg = ob_cube_025.vertex_groups.new(name='hair')
_m = ob_cube_025.modifiers.new('Armature', 'ARMATURE')
_m.object = ob_armature
ob_cube_018.parent = ob_armature
ob_cube_018.matrix_parent_inverse = Matrix(((1.0, 2.22e-16, -2.22e-16, -7.304e-10), (2.22e-16, 0.0, 1.0, -3.167), (2.22e-16, -1.0, -5.96e-08, 2.36), (0.0, 0.0, 0.0, 1.0)))
ob_cube_018.location = (0.01222, -3.557, 4.428)
ob_cube_018.rotation_euler = (0.6109, 1.274e-16, 4.016e-17)
ob_cube_018.scale = (0.4, 0.5, 0.2)
ob_cube_018.lineart.crease_threshold = 0.0
_vg = ob_cube_018.vertex_groups.new(name='body')
_vg = ob_cube_018.vertex_groups.new(name='leg.front.left1')
_vg = ob_cube_018.vertex_groups.new(name='leg.front.left2')
_vg = ob_cube_018.vertex_groups.new(name='leg.front.left3')
_vg = ob_cube_018.vertex_groups.new(name='leg.front.right1')
_vg = ob_cube_018.vertex_groups.new(name='leg.front.right2')
_vg = ob_cube_018.vertex_groups.new(name='leg.front.right3')
_vg = ob_cube_018.vertex_groups.new(name='leg.back.left1')
_vg = ob_cube_018.vertex_groups.new(name='leg.back.left2')
_vg = ob_cube_018.vertex_groups.new(name='leg.back.left3')
_vg = ob_cube_018.vertex_groups.new(name='leg.back.right1')
_vg = ob_cube_018.vertex_groups.new(name='leg.back.right2')
_vg = ob_cube_018.vertex_groups.new(name='leg.back.right3')
_vg = ob_cube_018.vertex_groups.new(name='tail1')
_vg = ob_cube_018.vertex_groups.new(name='tail2')
_vg = ob_cube_018.vertex_groups.new(name='tail3')
_vg = ob_cube_018.vertex_groups.new(name='neck')
_vg = ob_cube_018.vertex_groups.new(name='head')
_vg = ob_cube_018.vertex_groups.new(name='mouth')
_vg.add([0, 1, 2, 3, 4, 5, 6, 7], 1.0, 'REPLACE')
_vg = ob_cube_018.vertex_groups.new(name='ear.left')
_vg = ob_cube_018.vertex_groups.new(name='ear.right')
_vg = ob_cube_018.vertex_groups.new(name='hair')
_m = ob_cube_018.modifiers.new('Armature', 'ARMATURE')
_m.object = ob_armature
ob_cube_017.parent = ob_armature
ob_cube_017.matrix_parent_inverse = Matrix(((1.0, 2.22e-16, -2.22e-16, -7.304e-10), (2.22e-16, 0.0, 1.0, -3.167), (2.22e-16, -1.0, -5.96e-08, 2.36), (0.0, 0.0, 0.0, 1.0)))
ob_cube_017.location = (0.01222, -3.929, 4.775)
ob_cube_017.rotation_euler = (0.6109, 1.274e-16, 4.016e-17)
ob_cube_017.scale = (0.4, 0.6, 0.3)
ob_cube_017.lineart.crease_threshold = 0.0
_vg = ob_cube_017.vertex_groups.new(name='body')
_vg = ob_cube_017.vertex_groups.new(name='leg.front.left1')
_vg = ob_cube_017.vertex_groups.new(name='leg.front.left2')
_vg = ob_cube_017.vertex_groups.new(name='leg.front.left3')
_vg = ob_cube_017.vertex_groups.new(name='leg.front.right1')
_vg = ob_cube_017.vertex_groups.new(name='leg.front.right2')
_vg = ob_cube_017.vertex_groups.new(name='leg.front.right3')
_vg = ob_cube_017.vertex_groups.new(name='leg.back.left1')
_vg = ob_cube_017.vertex_groups.new(name='leg.back.left2')
_vg = ob_cube_017.vertex_groups.new(name='leg.back.left3')
_vg = ob_cube_017.vertex_groups.new(name='leg.back.right1')
_vg = ob_cube_017.vertex_groups.new(name='leg.back.right2')
_vg = ob_cube_017.vertex_groups.new(name='leg.back.right3')
_vg = ob_cube_017.vertex_groups.new(name='tail1')
_vg = ob_cube_017.vertex_groups.new(name='tail2')
_vg = ob_cube_017.vertex_groups.new(name='tail3')
_vg = ob_cube_017.vertex_groups.new(name='neck')
_vg = ob_cube_017.vertex_groups.new(name='head')
_vg.add([0, 1, 2, 3, 4, 5, 6, 7], 1.0, 'REPLACE')
_vg = ob_cube_017.vertex_groups.new(name='mouth')
_vg = ob_cube_017.vertex_groups.new(name='ear.left')
_vg = ob_cube_017.vertex_groups.new(name='ear.right')
_vg = ob_cube_017.vertex_groups.new(name='hair')
_m = ob_cube_017.modifiers.new('Armature', 'ARMATURE')
_m.object = ob_armature
ob_cube_016.parent = ob_armature
ob_cube_016.matrix_parent_inverse = Matrix(((1.0, 2.22e-16, -2.22e-16, -7.304e-10), (2.22e-16, 0.0, 1.0, -3.167), (2.22e-16, -1.0, -5.96e-08, 2.36), (0.0, 0.0, 0.0, 1.0)))
ob_cube_016.location = (-2.707e-09, 2.994, 3.232)
ob_cube_016.rotation_euler = (-1.047, -1.923e-16, 1.11e-16)
ob_cube_016.scale = (0.3, 0.7, 0.4)
ob_cube_016.lineart.crease_threshold = 0.0
_vg = ob_cube_016.vertex_groups.new(name='body')
_vg = ob_cube_016.vertex_groups.new(name='leg.front.left1')
_vg = ob_cube_016.vertex_groups.new(name='leg.front.left2')
_vg = ob_cube_016.vertex_groups.new(name='leg.front.left3')
_vg = ob_cube_016.vertex_groups.new(name='leg.front.right1')
_vg = ob_cube_016.vertex_groups.new(name='leg.front.right2')
_vg = ob_cube_016.vertex_groups.new(name='leg.front.right3')
_vg = ob_cube_016.vertex_groups.new(name='leg.back.left1')
_vg = ob_cube_016.vertex_groups.new(name='leg.back.left2')
_vg = ob_cube_016.vertex_groups.new(name='leg.back.left3')
_vg = ob_cube_016.vertex_groups.new(name='leg.back.right1')
_vg = ob_cube_016.vertex_groups.new(name='leg.back.right2')
_vg = ob_cube_016.vertex_groups.new(name='leg.back.right3')
_vg = ob_cube_016.vertex_groups.new(name='tail1')
_vg = ob_cube_016.vertex_groups.new(name='tail2')
_vg.add([0, 1, 2, 3, 4, 5, 6, 7], 1.0, 'REPLACE')
_vg = ob_cube_016.vertex_groups.new(name='tail3')
_vg = ob_cube_016.vertex_groups.new(name='neck')
_vg = ob_cube_016.vertex_groups.new(name='head')
_vg = ob_cube_016.vertex_groups.new(name='mouth')
_vg = ob_cube_016.vertex_groups.new(name='ear.left')
_vg = ob_cube_016.vertex_groups.new(name='ear.right')
_vg = ob_cube_016.vertex_groups.new(name='hair')
_m = ob_cube_016.modifiers.new('Armature', 'ARMATURE')
_m.object = ob_armature
ob_cube_015.parent = ob_armature
ob_cube_015.matrix_parent_inverse = Matrix(((1.0, 2.22e-16, -2.22e-16, -7.304e-10), (2.22e-16, 0.0, 1.0, -3.167), (2.22e-16, -1.0, -5.96e-08, 2.36), (0.0, 0.0, 0.0, 1.0)))
ob_cube_015.location = (-0.0009416, 3.401, 2.107)
ob_cube_015.rotation_euler = (-1.396, -2.187e-16, 1.835e-16)
ob_cube_015.scale = (0.31, 0.71, 0.4)
ob_cube_015.lineart.crease_threshold = 0.0
_vg = ob_cube_015.vertex_groups.new(name='body')
_vg = ob_cube_015.vertex_groups.new(name='leg.front.left1')
_vg = ob_cube_015.vertex_groups.new(name='leg.front.left2')
_vg = ob_cube_015.vertex_groups.new(name='leg.front.left3')
_vg = ob_cube_015.vertex_groups.new(name='leg.front.right1')
_vg = ob_cube_015.vertex_groups.new(name='leg.front.right2')
_vg = ob_cube_015.vertex_groups.new(name='leg.front.right3')
_vg = ob_cube_015.vertex_groups.new(name='leg.back.left1')
_vg = ob_cube_015.vertex_groups.new(name='leg.back.left2')
_vg = ob_cube_015.vertex_groups.new(name='leg.back.left3')
_vg = ob_cube_015.vertex_groups.new(name='leg.back.right1')
_vg = ob_cube_015.vertex_groups.new(name='leg.back.right2')
_vg = ob_cube_015.vertex_groups.new(name='leg.back.right3')
_vg = ob_cube_015.vertex_groups.new(name='tail1')
_vg = ob_cube_015.vertex_groups.new(name='tail2')
_vg = ob_cube_015.vertex_groups.new(name='tail3')
_vg.add([0, 1, 2, 3, 4, 5, 6, 7], 1.0, 'REPLACE')
_vg = ob_cube_015.vertex_groups.new(name='neck')
_vg = ob_cube_015.vertex_groups.new(name='head')
_vg = ob_cube_015.vertex_groups.new(name='mouth')
_vg = ob_cube_015.vertex_groups.new(name='ear.left')
_vg = ob_cube_015.vertex_groups.new(name='ear.right')
_vg = ob_cube_015.vertex_groups.new(name='hair')
_m = ob_cube_015.modifiers.new('Armature', 'ARMATURE')
_m.object = ob_armature
ob_cube_014.parent = ob_armature
ob_cube_014.matrix_parent_inverse = Matrix(((1.0, 2.22e-16, -2.22e-16, -7.304e-10), (2.22e-16, 0.0, 1.0, -3.167), (2.22e-16, -1.0, -5.96e-08, 2.36), (0.0, 0.0, 0.0, 1.0)))
ob_cube_014.location = (0.289, -2.777, 6.307)
ob_cube_014.rotation_euler = (0.6109, 1.274e-16, 4.016e-17)
ob_cube_014.scale = (0.2, 0.1, 0.3)
ob_cube_014.lineart.crease_threshold = 0.0
_vg = ob_cube_014.vertex_groups.new(name='body')
_vg = ob_cube_014.vertex_groups.new(name='leg.front.left1')
_vg = ob_cube_014.vertex_groups.new(name='leg.front.left2')
_vg = ob_cube_014.vertex_groups.new(name='leg.front.left3')
_vg = ob_cube_014.vertex_groups.new(name='leg.front.right1')
_vg = ob_cube_014.vertex_groups.new(name='leg.front.right2')
_vg = ob_cube_014.vertex_groups.new(name='leg.front.right3')
_vg = ob_cube_014.vertex_groups.new(name='leg.back.left1')
_vg = ob_cube_014.vertex_groups.new(name='leg.back.left2')
_vg = ob_cube_014.vertex_groups.new(name='leg.back.left3')
_vg = ob_cube_014.vertex_groups.new(name='leg.back.right1')
_vg = ob_cube_014.vertex_groups.new(name='leg.back.right2')
_vg = ob_cube_014.vertex_groups.new(name='leg.back.right3')
_vg = ob_cube_014.vertex_groups.new(name='tail1')
_vg = ob_cube_014.vertex_groups.new(name='tail2')
_vg = ob_cube_014.vertex_groups.new(name='tail3')
_vg = ob_cube_014.vertex_groups.new(name='neck')
_vg = ob_cube_014.vertex_groups.new(name='head')
_vg = ob_cube_014.vertex_groups.new(name='mouth')
_vg = ob_cube_014.vertex_groups.new(name='ear.left')
_vg.add([0, 1, 2, 3, 4, 5, 6, 7], 1.0, 'REPLACE')
_vg = ob_cube_014.vertex_groups.new(name='ear.right')
_vg = ob_cube_014.vertex_groups.new(name='hair')
_m = ob_cube_014.modifiers.new('Armature', 'ARMATURE')
_m.object = ob_armature
ob_cube_024.parent = ob_armature
ob_cube_024.matrix_parent_inverse = Matrix(((1.0, 2.22e-16, -2.22e-16, -7.304e-10), (2.22e-16, 0.0, 1.0, -3.167), (2.22e-16, -1.0, -5.96e-08, 2.36), (0.0, 0.0, 0.0, 1.0)))
ob_cube_024.location = (-0.6898, -1.998, 0.3027)
ob_cube_024.scale = (0.4, 0.4, 0.3)
ob_cube_024.lineart.crease_threshold = 0.0
_vg = ob_cube_024.vertex_groups.new(name='body')
_vg = ob_cube_024.vertex_groups.new(name='leg.front.left1')
_vg = ob_cube_024.vertex_groups.new(name='leg.front.left2')
_vg = ob_cube_024.vertex_groups.new(name='leg.front.left3')
_vg = ob_cube_024.vertex_groups.new(name='leg.front.right1')
_vg = ob_cube_024.vertex_groups.new(name='leg.front.right2')
_vg = ob_cube_024.vertex_groups.new(name='leg.front.right3')
_vg.add([0, 1, 2, 3, 4, 5, 6, 7], 1.0, 'REPLACE')
_vg = ob_cube_024.vertex_groups.new(name='leg.back.left1')
_vg = ob_cube_024.vertex_groups.new(name='leg.back.left2')
_vg = ob_cube_024.vertex_groups.new(name='leg.back.left3')
_vg = ob_cube_024.vertex_groups.new(name='leg.back.right1')
_vg = ob_cube_024.vertex_groups.new(name='leg.back.right2')
_vg = ob_cube_024.vertex_groups.new(name='leg.back.right3')
_vg = ob_cube_024.vertex_groups.new(name='tail1')
_vg = ob_cube_024.vertex_groups.new(name='tail2')
_vg = ob_cube_024.vertex_groups.new(name='tail3')
_vg = ob_cube_024.vertex_groups.new(name='neck')
_vg = ob_cube_024.vertex_groups.new(name='head')
_vg = ob_cube_024.vertex_groups.new(name='mouth')
_vg = ob_cube_024.vertex_groups.new(name='ear.left')
_vg = ob_cube_024.vertex_groups.new(name='ear.right')
_vg = ob_cube_024.vertex_groups.new(name='hair')
_m = ob_cube_024.modifiers.new('Armature', 'ARMATURE')
_m.object = ob_armature
ob_cube_023.parent = ob_armature
ob_cube_023.matrix_parent_inverse = Matrix(((1.0, 2.22e-16, -2.22e-16, -7.304e-10), (2.22e-16, 0.0, 1.0, -3.167), (2.22e-16, -1.0, -5.96e-08, 2.36), (0.0, 0.0, 0.0, 1.0)))
ob_cube_023.location = (-0.7038, -1.998, 1.087)
ob_cube_023.scale = (0.3, 0.3, 0.5)
ob_cube_023.lineart.crease_threshold = 0.0
_vg = ob_cube_023.vertex_groups.new(name='body')
_vg = ob_cube_023.vertex_groups.new(name='leg.front.left1')
_vg = ob_cube_023.vertex_groups.new(name='leg.front.left2')
_vg = ob_cube_023.vertex_groups.new(name='leg.front.left3')
_vg = ob_cube_023.vertex_groups.new(name='leg.front.right1')
_vg = ob_cube_023.vertex_groups.new(name='leg.front.right2')
_vg.add([0, 1, 2, 3, 4, 5, 6, 7], 1.0, 'REPLACE')
_vg = ob_cube_023.vertex_groups.new(name='leg.front.right3')
_vg = ob_cube_023.vertex_groups.new(name='leg.back.left1')
_vg = ob_cube_023.vertex_groups.new(name='leg.back.left2')
_vg = ob_cube_023.vertex_groups.new(name='leg.back.left3')
_vg = ob_cube_023.vertex_groups.new(name='leg.back.right1')
_vg = ob_cube_023.vertex_groups.new(name='leg.back.right2')
_vg = ob_cube_023.vertex_groups.new(name='leg.back.right3')
_vg = ob_cube_023.vertex_groups.new(name='tail1')
_vg = ob_cube_023.vertex_groups.new(name='tail2')
_vg = ob_cube_023.vertex_groups.new(name='tail3')
_vg = ob_cube_023.vertex_groups.new(name='neck')
_vg = ob_cube_023.vertex_groups.new(name='head')
_vg = ob_cube_023.vertex_groups.new(name='mouth')
_vg = ob_cube_023.vertex_groups.new(name='ear.left')
_vg = ob_cube_023.vertex_groups.new(name='ear.right')
_vg = ob_cube_023.vertex_groups.new(name='hair')
_m = ob_cube_023.modifiers.new('Armature', 'ARMATURE')
_m.object = ob_armature
ob_cube_022.parent = ob_armature
ob_cube_022.matrix_parent_inverse = Matrix(((1.0, 2.22e-16, -2.22e-16, -7.304e-10), (2.22e-16, 0.0, 1.0, -3.167), (2.22e-16, -1.0, -5.96e-08, 2.36), (0.0, 0.0, 0.0, 1.0)))
ob_cube_022.location = (-0.7038, -1.998, 2.383)
ob_cube_022.scale = (0.3, 0.4, 0.8)
ob_cube_022.lineart.crease_threshold = 0.0
_vg = ob_cube_022.vertex_groups.new(name='body')
_vg = ob_cube_022.vertex_groups.new(name='leg.front.left1')
_vg = ob_cube_022.vertex_groups.new(name='leg.front.left2')
_vg = ob_cube_022.vertex_groups.new(name='leg.front.left3')
_vg = ob_cube_022.vertex_groups.new(name='leg.front.right1')
_vg.add([0, 1, 2, 3, 4, 5, 6, 7], 1.0, 'REPLACE')
_vg = ob_cube_022.vertex_groups.new(name='leg.front.right2')
_vg = ob_cube_022.vertex_groups.new(name='leg.front.right3')
_vg = ob_cube_022.vertex_groups.new(name='leg.back.left1')
_vg = ob_cube_022.vertex_groups.new(name='leg.back.left2')
_vg = ob_cube_022.vertex_groups.new(name='leg.back.left3')
_vg = ob_cube_022.vertex_groups.new(name='leg.back.right1')
_vg = ob_cube_022.vertex_groups.new(name='leg.back.right2')
_vg = ob_cube_022.vertex_groups.new(name='leg.back.right3')
_vg = ob_cube_022.vertex_groups.new(name='tail1')
_vg = ob_cube_022.vertex_groups.new(name='tail2')
_vg = ob_cube_022.vertex_groups.new(name='tail3')
_vg = ob_cube_022.vertex_groups.new(name='neck')
_vg = ob_cube_022.vertex_groups.new(name='head')
_vg = ob_cube_022.vertex_groups.new(name='mouth')
_vg = ob_cube_022.vertex_groups.new(name='ear.left')
_vg = ob_cube_022.vertex_groups.new(name='ear.right')
_vg = ob_cube_022.vertex_groups.new(name='hair')
_m = ob_cube_022.modifiers.new('Armature', 'ARMATURE')
_m.object = ob_armature
ob_cube_021.parent = ob_armature
ob_cube_021.matrix_parent_inverse = Matrix(((1.0, 2.22e-16, -2.22e-16, -7.304e-10), (2.22e-16, 0.0, 1.0, -3.167), (2.22e-16, -1.0, -5.96e-08, 2.36), (0.0, 0.0, 0.0, 1.0)))
ob_cube_021.location = (-0.6334, 1.916, 2.477)
ob_cube_021.scale = (0.4, 0.5, 0.9)
ob_cube_021.lineart.crease_threshold = 0.0
_vg = ob_cube_021.vertex_groups.new(name='body')
_vg = ob_cube_021.vertex_groups.new(name='leg.front.left1')
_vg = ob_cube_021.vertex_groups.new(name='leg.front.left2')
_vg = ob_cube_021.vertex_groups.new(name='leg.front.left3')
_vg = ob_cube_021.vertex_groups.new(name='leg.front.right1')
_vg = ob_cube_021.vertex_groups.new(name='leg.front.right2')
_vg = ob_cube_021.vertex_groups.new(name='leg.front.right3')
_vg = ob_cube_021.vertex_groups.new(name='leg.back.left1')
_vg = ob_cube_021.vertex_groups.new(name='leg.back.left2')
_vg = ob_cube_021.vertex_groups.new(name='leg.back.left3')
_vg = ob_cube_021.vertex_groups.new(name='leg.back.right1')
_vg.add([0, 1, 2, 3, 4, 5, 6, 7], 1.0, 'REPLACE')
_vg = ob_cube_021.vertex_groups.new(name='leg.back.right2')
_vg = ob_cube_021.vertex_groups.new(name='leg.back.right3')
_vg = ob_cube_021.vertex_groups.new(name='tail1')
_vg = ob_cube_021.vertex_groups.new(name='tail2')
_vg = ob_cube_021.vertex_groups.new(name='tail3')
_vg = ob_cube_021.vertex_groups.new(name='neck')
_vg = ob_cube_021.vertex_groups.new(name='head')
_vg = ob_cube_021.vertex_groups.new(name='mouth')
_vg = ob_cube_021.vertex_groups.new(name='ear.left')
_vg = ob_cube_021.vertex_groups.new(name='ear.right')
_vg = ob_cube_021.vertex_groups.new(name='hair')
_m = ob_cube_021.modifiers.new('Armature', 'ARMATURE')
_m.object = ob_armature
ob_cube_020.parent = ob_armature
ob_cube_020.matrix_parent_inverse = Matrix(((1.0, 2.22e-16, -2.22e-16, -7.304e-10), (2.22e-16, 0.0, 1.0, -3.167), (2.22e-16, -1.0, -5.96e-08, 2.36), (0.0, 0.0, 0.0, 1.0)))
ob_cube_020.location = (-0.6384, 1.913, 1.089)
ob_cube_020.scale = (0.3, 0.3, 0.5)
ob_cube_020.lineart.crease_threshold = 0.0
_vg = ob_cube_020.vertex_groups.new(name='body')
_vg = ob_cube_020.vertex_groups.new(name='leg.front.left1')
_vg = ob_cube_020.vertex_groups.new(name='leg.front.left2')
_vg = ob_cube_020.vertex_groups.new(name='leg.front.left3')
_vg = ob_cube_020.vertex_groups.new(name='leg.front.right1')
_vg = ob_cube_020.vertex_groups.new(name='leg.front.right2')
_vg = ob_cube_020.vertex_groups.new(name='leg.front.right3')
_vg = ob_cube_020.vertex_groups.new(name='leg.back.left1')
_vg = ob_cube_020.vertex_groups.new(name='leg.back.left2')
_vg = ob_cube_020.vertex_groups.new(name='leg.back.left3')
_vg = ob_cube_020.vertex_groups.new(name='leg.back.right1')
_vg = ob_cube_020.vertex_groups.new(name='leg.back.right2')
_vg.add([0, 1, 2, 3, 4, 5, 6, 7], 1.0, 'REPLACE')
_vg = ob_cube_020.vertex_groups.new(name='leg.back.right3')
_vg = ob_cube_020.vertex_groups.new(name='tail1')
_vg = ob_cube_020.vertex_groups.new(name='tail2')
_vg = ob_cube_020.vertex_groups.new(name='tail3')
_vg = ob_cube_020.vertex_groups.new(name='neck')
_vg = ob_cube_020.vertex_groups.new(name='head')
_vg = ob_cube_020.vertex_groups.new(name='mouth')
_vg = ob_cube_020.vertex_groups.new(name='ear.left')
_vg = ob_cube_020.vertex_groups.new(name='ear.right')
_vg = ob_cube_020.vertex_groups.new(name='hair')
_m = ob_cube_020.modifiers.new('Armature', 'ARMATURE')
_m.object = ob_armature
ob_cube_019.parent = ob_armature
ob_cube_019.matrix_parent_inverse = Matrix(((1.0, 2.22e-16, -2.22e-16, -7.304e-10), (2.22e-16, 0.0, 1.0, -3.167), (2.22e-16, -1.0, -5.96e-08, 2.36), (0.0, 0.0, 0.0, 1.0)))
ob_cube_019.location = (-0.6511, 1.913, 0.3027)
ob_cube_019.scale = (0.4, 0.4, 0.3)
ob_cube_019.lineart.crease_threshold = 0.0
_vg = ob_cube_019.vertex_groups.new(name='body')
_vg = ob_cube_019.vertex_groups.new(name='leg.front.left1')
_vg = ob_cube_019.vertex_groups.new(name='leg.front.left2')
_vg = ob_cube_019.vertex_groups.new(name='leg.front.left3')
_vg = ob_cube_019.vertex_groups.new(name='leg.front.right1')
_vg = ob_cube_019.vertex_groups.new(name='leg.front.right2')
_vg = ob_cube_019.vertex_groups.new(name='leg.front.right3')
_vg = ob_cube_019.vertex_groups.new(name='leg.back.left1')
_vg = ob_cube_019.vertex_groups.new(name='leg.back.left2')
_vg = ob_cube_019.vertex_groups.new(name='leg.back.left3')
_vg = ob_cube_019.vertex_groups.new(name='leg.back.right1')
_vg = ob_cube_019.vertex_groups.new(name='leg.back.right2')
_vg = ob_cube_019.vertex_groups.new(name='leg.back.right3')
_vg.add([0, 1, 2, 3, 4, 5, 6, 7], 1.0, 'REPLACE')
_vg = ob_cube_019.vertex_groups.new(name='tail1')
_vg = ob_cube_019.vertex_groups.new(name='tail2')
_vg = ob_cube_019.vertex_groups.new(name='tail3')
_vg = ob_cube_019.vertex_groups.new(name='neck')
_vg = ob_cube_019.vertex_groups.new(name='head')
_vg = ob_cube_019.vertex_groups.new(name='mouth')
_vg = ob_cube_019.vertex_groups.new(name='ear.left')
_vg = ob_cube_019.vertex_groups.new(name='ear.right')
_vg = ob_cube_019.vertex_groups.new(name='hair')
_m = ob_cube_019.modifiers.new('Armature', 'ARMATURE')
_m.object = ob_armature
ob_cube_004.parent = ob_armature
ob_cube_004.matrix_parent_inverse = Matrix(((1.0, 2.22e-16, -2.22e-16, -7.304e-10), (2.22e-16, 0.0, 1.0, -3.167), (2.22e-16, -1.0, -5.96e-08, 2.36), (0.0, 0.0, 0.0, 1.0)))
ob_cube_004.location = (0.6248, 1.913, 0.3027)
ob_cube_004.scale = (0.4, 0.4, 0.3)
ob_cube_004.lineart.crease_threshold = 0.0
_vg = ob_cube_004.vertex_groups.new(name='body')
_vg = ob_cube_004.vertex_groups.new(name='leg.front.left1')
_vg = ob_cube_004.vertex_groups.new(name='leg.front.left2')
_vg = ob_cube_004.vertex_groups.new(name='leg.front.left3')
_vg = ob_cube_004.vertex_groups.new(name='leg.front.right1')
_vg = ob_cube_004.vertex_groups.new(name='leg.front.right2')
_vg = ob_cube_004.vertex_groups.new(name='leg.front.right3')
_vg = ob_cube_004.vertex_groups.new(name='leg.back.left1')
_vg = ob_cube_004.vertex_groups.new(name='leg.back.left2')
_vg = ob_cube_004.vertex_groups.new(name='leg.back.left3')
_vg.add([0, 1, 2, 3, 4, 5, 6, 7], 1.0, 'REPLACE')
_vg = ob_cube_004.vertex_groups.new(name='leg.back.right1')
_vg = ob_cube_004.vertex_groups.new(name='leg.back.right2')
_vg = ob_cube_004.vertex_groups.new(name='leg.back.right3')
_vg = ob_cube_004.vertex_groups.new(name='tail1')
_vg = ob_cube_004.vertex_groups.new(name='tail2')
_vg = ob_cube_004.vertex_groups.new(name='tail3')
_vg = ob_cube_004.vertex_groups.new(name='neck')
_vg = ob_cube_004.vertex_groups.new(name='head')
_vg = ob_cube_004.vertex_groups.new(name='mouth')
_vg = ob_cube_004.vertex_groups.new(name='ear.left')
_vg = ob_cube_004.vertex_groups.new(name='ear.right')
_vg = ob_cube_004.vertex_groups.new(name='hair')
_m = ob_cube_004.modifiers.new('Armature', 'ARMATURE')
_m.object = ob_armature
ob_cube_003.parent = ob_armature
ob_cube_003.matrix_parent_inverse = Matrix(((1.0, 2.22e-16, -2.22e-16, -7.304e-10), (2.22e-16, 0.0, 1.0, -3.167), (2.22e-16, -1.0, -5.96e-08, 2.36), (0.0, 0.0, 0.0, 1.0)))
ob_cube_003.location = (0.6375, 1.913, 1.089)
ob_cube_003.scale = (0.3, 0.3, 0.5)
ob_cube_003.lineart.crease_threshold = 0.0
_vg = ob_cube_003.vertex_groups.new(name='body')
_vg = ob_cube_003.vertex_groups.new(name='leg.front.left1')
_vg = ob_cube_003.vertex_groups.new(name='leg.front.left2')
_vg = ob_cube_003.vertex_groups.new(name='leg.front.left3')
_vg = ob_cube_003.vertex_groups.new(name='leg.front.right1')
_vg = ob_cube_003.vertex_groups.new(name='leg.front.right2')
_vg = ob_cube_003.vertex_groups.new(name='leg.front.right3')
_vg = ob_cube_003.vertex_groups.new(name='leg.back.left1')
_vg = ob_cube_003.vertex_groups.new(name='leg.back.left2')
_vg.add([0, 1, 2, 3, 4, 5, 6, 7], 1.0, 'REPLACE')
_vg = ob_cube_003.vertex_groups.new(name='leg.back.left3')
_vg = ob_cube_003.vertex_groups.new(name='leg.back.right1')
_vg = ob_cube_003.vertex_groups.new(name='leg.back.right2')
_vg = ob_cube_003.vertex_groups.new(name='leg.back.right3')
_vg = ob_cube_003.vertex_groups.new(name='tail1')
_vg = ob_cube_003.vertex_groups.new(name='tail2')
_vg = ob_cube_003.vertex_groups.new(name='tail3')
_vg = ob_cube_003.vertex_groups.new(name='neck')
_vg = ob_cube_003.vertex_groups.new(name='head')
_vg = ob_cube_003.vertex_groups.new(name='mouth')
_vg = ob_cube_003.vertex_groups.new(name='ear.left')
_vg = ob_cube_003.vertex_groups.new(name='ear.right')
_vg = ob_cube_003.vertex_groups.new(name='hair')
_m = ob_cube_003.modifiers.new('Armature', 'ARMATURE')
_m.object = ob_armature
ob_cube_013.parent = ob_armature
ob_cube_013.matrix_parent_inverse = Matrix(((1.0, 2.22e-16, -2.22e-16, -7.304e-10), (2.22e-16, 0.0, 1.0, -3.167), (2.22e-16, -1.0, -5.96e-08, 2.36), (0.0, 0.0, 0.0, 1.0)))
ob_cube_013.location = (0.0, -1.579, 5.274)
ob_cube_013.rotation_euler = (0.6109, 1.274e-16, 4.016e-17)
ob_cube_013.scale = (0.2, 0.4, 1.6)
ob_cube_013.lineart.crease_threshold = 0.0
_vg = ob_cube_013.vertex_groups.new(name='body')
_vg = ob_cube_013.vertex_groups.new(name='leg.front.left1')
_vg = ob_cube_013.vertex_groups.new(name='leg.front.left2')
_vg = ob_cube_013.vertex_groups.new(name='leg.front.left3')
_vg = ob_cube_013.vertex_groups.new(name='leg.front.right1')
_vg = ob_cube_013.vertex_groups.new(name='leg.front.right2')
_vg = ob_cube_013.vertex_groups.new(name='leg.front.right3')
_vg = ob_cube_013.vertex_groups.new(name='leg.back.left1')
_vg = ob_cube_013.vertex_groups.new(name='leg.back.left2')
_vg = ob_cube_013.vertex_groups.new(name='leg.back.left3')
_vg = ob_cube_013.vertex_groups.new(name='leg.back.right1')
_vg = ob_cube_013.vertex_groups.new(name='leg.back.right2')
_vg = ob_cube_013.vertex_groups.new(name='leg.back.right3')
_vg = ob_cube_013.vertex_groups.new(name='tail1')
_vg = ob_cube_013.vertex_groups.new(name='tail2')
_vg = ob_cube_013.vertex_groups.new(name='tail3')
_vg = ob_cube_013.vertex_groups.new(name='neck')
_vg = ob_cube_013.vertex_groups.new(name='head')
_vg = ob_cube_013.vertex_groups.new(name='mouth')
_vg = ob_cube_013.vertex_groups.new(name='ear.left')
_vg = ob_cube_013.vertex_groups.new(name='ear.right')
_vg = ob_cube_013.vertex_groups.new(name='hair')
_vg.add([0, 1, 2, 3, 4, 5, 6, 7], 1.0, 'REPLACE')
_m = ob_cube_013.modifiers.new('Armature', 'ARMATURE')
_m.object = ob_armature
ob_cube_012.parent = ob_armature
ob_cube_012.matrix_parent_inverse = Matrix(((1.0, 2.22e-16, -2.22e-16, -7.304e-10), (2.22e-16, 0.0, 1.0, -3.167), (2.22e-16, -1.0, -5.96e-08, 2.36), (0.0, 0.0, 0.0, 1.0)))
ob_cube_012.location = (-0.0006126, 2.473, 4.086)
ob_cube_012.rotation_euler = (-1.047, -1.923e-16, 1.11e-16)
ob_cube_012.scale = (0.2, 0.3, 0.2)
ob_cube_012.lineart.crease_threshold = 0.0
_vg = ob_cube_012.vertex_groups.new(name='body')
_vg = ob_cube_012.vertex_groups.new(name='leg.front.left1')
_vg = ob_cube_012.vertex_groups.new(name='leg.front.left2')
_vg = ob_cube_012.vertex_groups.new(name='leg.front.left3')
_vg = ob_cube_012.vertex_groups.new(name='leg.front.right1')
_vg = ob_cube_012.vertex_groups.new(name='leg.front.right2')
_vg = ob_cube_012.vertex_groups.new(name='leg.front.right3')
_vg = ob_cube_012.vertex_groups.new(name='leg.back.left1')
_vg = ob_cube_012.vertex_groups.new(name='leg.back.left2')
_vg = ob_cube_012.vertex_groups.new(name='leg.back.left3')
_vg = ob_cube_012.vertex_groups.new(name='leg.back.right1')
_vg = ob_cube_012.vertex_groups.new(name='leg.back.right2')
_vg = ob_cube_012.vertex_groups.new(name='leg.back.right3')
_vg = ob_cube_012.vertex_groups.new(name='tail1')
_vg.add([0, 1, 2, 3, 4, 5, 6, 7], 1.0, 'REPLACE')
_vg = ob_cube_012.vertex_groups.new(name='tail2')
_vg = ob_cube_012.vertex_groups.new(name='tail3')
_vg = ob_cube_012.vertex_groups.new(name='neck')
_vg = ob_cube_012.vertex_groups.new(name='head')
_vg = ob_cube_012.vertex_groups.new(name='mouth')
_vg = ob_cube_012.vertex_groups.new(name='ear.left')
_vg = ob_cube_012.vertex_groups.new(name='ear.right')
_vg = ob_cube_012.vertex_groups.new(name='hair')
_m = ob_cube_012.modifiers.new('Armature', 'ARMATURE')
_m.object = ob_armature
ob_cube_011.parent = ob_armature
ob_cube_011.matrix_parent_inverse = Matrix(((1.0, 2.22e-16, -2.22e-16, -7.304e-10), (2.22e-16, 0.0, 1.0, -3.167), (2.22e-16, -1.0, -5.96e-08, 2.36), (0.0, 0.0, 0.0, 1.0)))
ob_cube_011.location = (0.6425, 1.916, 2.477)
ob_cube_011.scale = (0.4, 0.5, 0.9)
ob_cube_011.lineart.crease_threshold = 0.0
_vg = ob_cube_011.vertex_groups.new(name='body')
_vg = ob_cube_011.vertex_groups.new(name='leg.front.left1')
_vg = ob_cube_011.vertex_groups.new(name='leg.front.left2')
_vg = ob_cube_011.vertex_groups.new(name='leg.front.left3')
_vg = ob_cube_011.vertex_groups.new(name='leg.front.right1')
_vg = ob_cube_011.vertex_groups.new(name='leg.front.right2')
_vg = ob_cube_011.vertex_groups.new(name='leg.front.right3')
_vg = ob_cube_011.vertex_groups.new(name='leg.back.left1')
_vg.add([0, 1, 2, 3, 4, 5, 6, 7], 1.0, 'REPLACE')
_vg = ob_cube_011.vertex_groups.new(name='leg.back.left2')
_vg = ob_cube_011.vertex_groups.new(name='leg.back.left3')
_vg = ob_cube_011.vertex_groups.new(name='leg.back.right1')
_vg = ob_cube_011.vertex_groups.new(name='leg.back.right2')
_vg = ob_cube_011.vertex_groups.new(name='leg.back.right3')
_vg = ob_cube_011.vertex_groups.new(name='tail1')
_vg = ob_cube_011.vertex_groups.new(name='tail2')
_vg = ob_cube_011.vertex_groups.new(name='tail3')
_vg = ob_cube_011.vertex_groups.new(name='neck')
_vg = ob_cube_011.vertex_groups.new(name='head')
_vg = ob_cube_011.vertex_groups.new(name='mouth')
_vg = ob_cube_011.vertex_groups.new(name='ear.left')
_vg = ob_cube_011.vertex_groups.new(name='ear.right')
_vg = ob_cube_011.vertex_groups.new(name='hair')
_m = ob_cube_011.modifiers.new('Armature', 'ARMATURE')
_m.object = ob_armature
ob_cube_010.parent = ob_armature
ob_cube_010.matrix_parent_inverse = Matrix(((1.0, 2.22e-16, -2.22e-16, -7.304e-10), (2.22e-16, 0.0, 1.0, -3.167), (2.22e-16, -1.0, -5.96e-08, 2.36), (0.0, 0.0, 0.0, 1.0)))
ob_cube_010.location = (0.7004, -1.998, 2.383)
ob_cube_010.scale = (0.3, 0.4, 0.8)
ob_cube_010.lineart.crease_threshold = 0.0
_vg = ob_cube_010.vertex_groups.new(name='body')
_vg = ob_cube_010.vertex_groups.new(name='leg.front.left1')
_vg.add([0, 1, 2, 3, 4, 5, 6, 7], 1.0, 'REPLACE')
_vg = ob_cube_010.vertex_groups.new(name='leg.front.left2')
_vg = ob_cube_010.vertex_groups.new(name='leg.front.left3')
_vg = ob_cube_010.vertex_groups.new(name='leg.front.right1')
_vg = ob_cube_010.vertex_groups.new(name='leg.front.right2')
_vg = ob_cube_010.vertex_groups.new(name='leg.front.right3')
_vg = ob_cube_010.vertex_groups.new(name='leg.back.left1')
_vg = ob_cube_010.vertex_groups.new(name='leg.back.left2')
_vg = ob_cube_010.vertex_groups.new(name='leg.back.left3')
_vg = ob_cube_010.vertex_groups.new(name='leg.back.right1')
_vg = ob_cube_010.vertex_groups.new(name='leg.back.right2')
_vg = ob_cube_010.vertex_groups.new(name='leg.back.right3')
_vg = ob_cube_010.vertex_groups.new(name='tail1')
_vg = ob_cube_010.vertex_groups.new(name='tail2')
_vg = ob_cube_010.vertex_groups.new(name='tail3')
_vg = ob_cube_010.vertex_groups.new(name='neck')
_vg = ob_cube_010.vertex_groups.new(name='head')
_vg = ob_cube_010.vertex_groups.new(name='mouth')
_vg = ob_cube_010.vertex_groups.new(name='ear.left')
_vg = ob_cube_010.vertex_groups.new(name='ear.right')
_vg = ob_cube_010.vertex_groups.new(name='hair')
_m = ob_cube_010.modifiers.new('Armature', 'ARMATURE')
_m.object = ob_armature
ob_cube_009.parent = ob_armature
ob_cube_009.matrix_parent_inverse = Matrix(((1.0, 2.22e-16, -2.22e-16, -7.304e-10), (2.22e-16, 0.0, 1.0, -3.167), (2.22e-16, -1.0, -5.96e-08, 2.36), (0.0, 0.0, 0.0, 1.0)))
ob_cube_009.location = (0.7004, -1.998, 1.087)
ob_cube_009.scale = (0.3, 0.3, 0.5)
ob_cube_009.lineart.crease_threshold = 0.0
_vg = ob_cube_009.vertex_groups.new(name='body')
_vg = ob_cube_009.vertex_groups.new(name='leg.front.left1')
_vg = ob_cube_009.vertex_groups.new(name='leg.front.left2')
_vg.add([0, 1, 2, 3, 4, 5, 6, 7], 1.0, 'REPLACE')
_vg = ob_cube_009.vertex_groups.new(name='leg.front.left3')
_vg = ob_cube_009.vertex_groups.new(name='leg.front.right1')
_vg = ob_cube_009.vertex_groups.new(name='leg.front.right2')
_vg = ob_cube_009.vertex_groups.new(name='leg.front.right3')
_vg = ob_cube_009.vertex_groups.new(name='leg.back.left1')
_vg = ob_cube_009.vertex_groups.new(name='leg.back.left2')
_vg = ob_cube_009.vertex_groups.new(name='leg.back.left3')
_vg = ob_cube_009.vertex_groups.new(name='leg.back.right1')
_vg = ob_cube_009.vertex_groups.new(name='leg.back.right2')
_vg = ob_cube_009.vertex_groups.new(name='leg.back.right3')
_vg = ob_cube_009.vertex_groups.new(name='tail1')
_vg = ob_cube_009.vertex_groups.new(name='tail2')
_vg = ob_cube_009.vertex_groups.new(name='tail3')
_vg = ob_cube_009.vertex_groups.new(name='neck')
_vg = ob_cube_009.vertex_groups.new(name='head')
_vg = ob_cube_009.vertex_groups.new(name='mouth')
_vg = ob_cube_009.vertex_groups.new(name='ear.left')
_vg = ob_cube_009.vertex_groups.new(name='ear.right')
_vg = ob_cube_009.vertex_groups.new(name='hair')
_m = ob_cube_009.modifiers.new('Armature', 'ARMATURE')
_m.object = ob_armature
ob_cube_008.parent = ob_armature
ob_cube_008.matrix_parent_inverse = Matrix(((1.0, 2.22e-16, -2.22e-16, -7.304e-10), (2.22e-16, 0.0, 1.0, -3.167), (2.22e-16, -1.0, -5.96e-08, 2.36), (0.0, 0.0, 0.0, 1.0)))
ob_cube_008.location = (0.7144, -1.998, 0.3027)
ob_cube_008.scale = (0.4, 0.4, 0.3)
ob_cube_008.lineart.crease_threshold = 0.0
_vg = ob_cube_008.vertex_groups.new(name='body')
_vg = ob_cube_008.vertex_groups.new(name='leg.front.left1')
_vg = ob_cube_008.vertex_groups.new(name='leg.front.left2')
_vg = ob_cube_008.vertex_groups.new(name='leg.front.left3')
_vg.add([0, 1, 2, 3, 4, 5, 6, 7], 1.0, 'REPLACE')
_vg = ob_cube_008.vertex_groups.new(name='leg.front.right1')
_vg = ob_cube_008.vertex_groups.new(name='leg.front.right2')
_vg = ob_cube_008.vertex_groups.new(name='leg.front.right3')
_vg = ob_cube_008.vertex_groups.new(name='leg.back.left1')
_vg = ob_cube_008.vertex_groups.new(name='leg.back.left2')
_vg = ob_cube_008.vertex_groups.new(name='leg.back.left3')
_vg = ob_cube_008.vertex_groups.new(name='leg.back.right1')
_vg = ob_cube_008.vertex_groups.new(name='leg.back.right2')
_vg = ob_cube_008.vertex_groups.new(name='leg.back.right3')
_vg = ob_cube_008.vertex_groups.new(name='tail1')
_vg = ob_cube_008.vertex_groups.new(name='tail2')
_vg = ob_cube_008.vertex_groups.new(name='tail3')
_vg = ob_cube_008.vertex_groups.new(name='neck')
_vg = ob_cube_008.vertex_groups.new(name='head')
_vg = ob_cube_008.vertex_groups.new(name='mouth')
_vg = ob_cube_008.vertex_groups.new(name='ear.left')
_vg = ob_cube_008.vertex_groups.new(name='ear.right')
_vg = ob_cube_008.vertex_groups.new(name='hair')
_m = ob_cube_008.modifiers.new('Armature', 'ARMATURE')
_m.object = ob_armature
ob_cube_007.parent = ob_armature
ob_cube_007.matrix_parent_inverse = Matrix(((1.0, 2.22e-16, -2.22e-16, -7.304e-10), (2.22e-16, 0.0, 1.0, -3.167), (2.22e-16, -1.0, -5.96e-08, 2.36), (0.0, 0.0, 0.0, 1.0)))
ob_cube_007.location = (0.01222, -3.929, 4.775)
ob_cube_007.rotation_euler = (0.6109, 1.274e-16, 4.016e-17)
ob_cube_007.scale = (0.4, 0.6, 0.3)
ob_cube_007.lineart.crease_threshold = 0.0
_vg = ob_cube_007.vertex_groups.new(name='body')
_vg = ob_cube_007.vertex_groups.new(name='leg.front.left1')
_vg = ob_cube_007.vertex_groups.new(name='leg.front.left2')
_vg = ob_cube_007.vertex_groups.new(name='leg.front.left3')
_vg = ob_cube_007.vertex_groups.new(name='leg.front.right1')
_vg = ob_cube_007.vertex_groups.new(name='leg.front.right2')
_vg = ob_cube_007.vertex_groups.new(name='leg.front.right3')
_vg = ob_cube_007.vertex_groups.new(name='leg.back.left1')
_vg = ob_cube_007.vertex_groups.new(name='leg.back.left2')
_vg = ob_cube_007.vertex_groups.new(name='leg.back.left3')
_vg = ob_cube_007.vertex_groups.new(name='leg.back.right1')
_vg = ob_cube_007.vertex_groups.new(name='leg.back.right2')
_vg = ob_cube_007.vertex_groups.new(name='leg.back.right3')
_vg = ob_cube_007.vertex_groups.new(name='tail1')
_vg = ob_cube_007.vertex_groups.new(name='tail2')
_vg = ob_cube_007.vertex_groups.new(name='tail3')
_vg = ob_cube_007.vertex_groups.new(name='neck')
_vg = ob_cube_007.vertex_groups.new(name='head')
_vg.add([0, 1, 2, 3, 4, 5, 6, 7], 1.0, 'REPLACE')
_vg = ob_cube_007.vertex_groups.new(name='mouth')
_vg = ob_cube_007.vertex_groups.new(name='ear.left')
_vg = ob_cube_007.vertex_groups.new(name='ear.right')
_vg = ob_cube_007.vertex_groups.new(name='hair')
_m = ob_cube_007.modifiers.new('Armature', 'ARMATURE')
_m.object = ob_armature
ob_cube_006.parent = ob_armature
ob_cube_006.matrix_parent_inverse = Matrix(((1.0, 2.22e-16, -2.22e-16, -7.304e-10), (2.22e-16, 0.0, 1.0, -3.167), (2.22e-16, -1.0, -5.96e-08, 2.36), (0.0, 0.0, 0.0, 1.0)))
ob_cube_006.location = (0.01222, -3.557, 4.428)
ob_cube_006.rotation_euler = (0.6109, 1.274e-16, 4.016e-17)
ob_cube_006.scale = (0.4, 0.5, 0.2)
ob_cube_006.lineart.crease_threshold = 0.0
_vg = ob_cube_006.vertex_groups.new(name='body')
_vg = ob_cube_006.vertex_groups.new(name='leg.front.left1')
_vg = ob_cube_006.vertex_groups.new(name='leg.front.left2')
_vg = ob_cube_006.vertex_groups.new(name='leg.front.left3')
_vg = ob_cube_006.vertex_groups.new(name='leg.front.right1')
_vg = ob_cube_006.vertex_groups.new(name='leg.front.right2')
_vg = ob_cube_006.vertex_groups.new(name='leg.front.right3')
_vg = ob_cube_006.vertex_groups.new(name='leg.back.left1')
_vg = ob_cube_006.vertex_groups.new(name='leg.back.left2')
_vg = ob_cube_006.vertex_groups.new(name='leg.back.left3')
_vg = ob_cube_006.vertex_groups.new(name='leg.back.right1')
_vg = ob_cube_006.vertex_groups.new(name='leg.back.right2')
_vg = ob_cube_006.vertex_groups.new(name='leg.back.right3')
_vg = ob_cube_006.vertex_groups.new(name='tail1')
_vg = ob_cube_006.vertex_groups.new(name='tail2')
_vg = ob_cube_006.vertex_groups.new(name='tail3')
_vg = ob_cube_006.vertex_groups.new(name='neck')
_vg = ob_cube_006.vertex_groups.new(name='head')
_vg = ob_cube_006.vertex_groups.new(name='mouth')
_vg.add([0, 1, 2, 3, 4, 5, 6, 7], 1.0, 'REPLACE')
_vg = ob_cube_006.vertex_groups.new(name='ear.left')
_vg = ob_cube_006.vertex_groups.new(name='ear.right')
_vg = ob_cube_006.vertex_groups.new(name='hair')
_m = ob_cube_006.modifiers.new('Armature', 'ARMATURE')
_m.object = ob_armature
ob_cube_005.parent = ob_armature
ob_cube_005.matrix_parent_inverse = Matrix(((1.0, 2.22e-16, -2.22e-16, -7.304e-10), (2.22e-16, 0.0, 1.0, -3.167), (2.22e-16, -1.0, -5.96e-08, 2.36), (0.0, 0.0, 0.0, 1.0)))
ob_cube_005.location = (-0.001025, -3.39e-07, 3.186)
ob_cube_005.scale = (1.0, 2.4, 1.0)
ob_cube_005.lineart.crease_threshold = 0.0
_vg = ob_cube_005.vertex_groups.new(name='body')
_vg.add([0, 1, 2, 3, 4, 5, 6, 7], 1.0, 'REPLACE')
_vg = ob_cube_005.vertex_groups.new(name='leg.front.left1')
_vg = ob_cube_005.vertex_groups.new(name='leg.front.left2')
_vg = ob_cube_005.vertex_groups.new(name='leg.front.left3')
_vg = ob_cube_005.vertex_groups.new(name='leg.front.right1')
_vg = ob_cube_005.vertex_groups.new(name='leg.front.right2')
_vg = ob_cube_005.vertex_groups.new(name='leg.front.right3')
_vg = ob_cube_005.vertex_groups.new(name='leg.back.left1')
_vg = ob_cube_005.vertex_groups.new(name='leg.back.left2')
_vg = ob_cube_005.vertex_groups.new(name='leg.back.left3')
_vg = ob_cube_005.vertex_groups.new(name='leg.back.right1')
_vg = ob_cube_005.vertex_groups.new(name='leg.back.right2')
_vg = ob_cube_005.vertex_groups.new(name='leg.back.right3')
_vg = ob_cube_005.vertex_groups.new(name='tail1')
_vg = ob_cube_005.vertex_groups.new(name='tail2')
_vg = ob_cube_005.vertex_groups.new(name='tail3')
_vg = ob_cube_005.vertex_groups.new(name='neck')
_vg = ob_cube_005.vertex_groups.new(name='head')
_vg = ob_cube_005.vertex_groups.new(name='mouth')
_vg = ob_cube_005.vertex_groups.new(name='ear.left')
_vg = ob_cube_005.vertex_groups.new(name='ear.right')
_vg = ob_cube_005.vertex_groups.new(name='hair')
_m = ob_cube_005.modifiers.new('Armature', 'ARMATURE')
_m.object = ob_armature
ob_cube_002.parent = ob_armature
ob_cube_002.matrix_parent_inverse = Matrix(((1.0, 2.22e-16, -2.22e-16, -7.304e-10), (2.22e-16, 0.0, 1.0, -3.167), (2.22e-16, -1.0, -5.96e-08, 2.36), (0.0, 0.0, 0.0, 1.0)))
ob_cube_002.location = (0.01915, -2.152, 4.52)
ob_cube_002.rotation_euler = (0.6109, 1.274e-16, 4.016e-17)
ob_cube_002.scale = (0.4, 0.8, 1.4)
ob_cube_002.lineart.crease_threshold = 0.0
_vg = ob_cube_002.vertex_groups.new(name='body')
_vg = ob_cube_002.vertex_groups.new(name='leg.front.left1')
_vg = ob_cube_002.vertex_groups.new(name='leg.front.left2')
_vg = ob_cube_002.vertex_groups.new(name='leg.front.left3')
_vg = ob_cube_002.vertex_groups.new(name='leg.front.right1')
_vg = ob_cube_002.vertex_groups.new(name='leg.front.right2')
_vg = ob_cube_002.vertex_groups.new(name='leg.front.right3')
_vg = ob_cube_002.vertex_groups.new(name='leg.back.left1')
_vg = ob_cube_002.vertex_groups.new(name='leg.back.left2')
_vg = ob_cube_002.vertex_groups.new(name='leg.back.left3')
_vg = ob_cube_002.vertex_groups.new(name='leg.back.right1')
_vg = ob_cube_002.vertex_groups.new(name='leg.back.right2')
_vg = ob_cube_002.vertex_groups.new(name='leg.back.right3')
_vg = ob_cube_002.vertex_groups.new(name='tail1')
_vg = ob_cube_002.vertex_groups.new(name='tail2')
_vg = ob_cube_002.vertex_groups.new(name='tail3')
_vg = ob_cube_002.vertex_groups.new(name='neck')
_vg.add([0, 1, 2, 3, 4, 5, 6, 7], 1.0, 'REPLACE')
_vg = ob_cube_002.vertex_groups.new(name='head')
_vg = ob_cube_002.vertex_groups.new(name='mouth')
_vg = ob_cube_002.vertex_groups.new(name='ear.left')
_vg = ob_cube_002.vertex_groups.new(name='ear.right')
_vg = ob_cube_002.vertex_groups.new(name='hair')
_m = ob_cube_002.modifiers.new('Armature', 'ARMATURE')
_m.object = ob_armature
ob_cube_001.parent = ob_armature
ob_cube_001.matrix_parent_inverse = Matrix(((1.0, 2.22e-16, -2.22e-16, -7.304e-10), (2.22e-16, 0.0, 1.0, -3.167), (2.22e-16, -1.0, -5.96e-08, 2.36), (0.0, 0.0, 0.0, 1.0)))
ob_cube_001.location = (0.008463, -2.754, 5.351)
ob_cube_001.rotation_euler = (0.6109, 1.274e-16, 4.016e-17)
ob_cube_001.scale = (0.5, 0.7, 0.5)
ob_cube_001.lineart.crease_threshold = 0.0
_vg = ob_cube_001.vertex_groups.new(name='body')
_vg = ob_cube_001.vertex_groups.new(name='leg.front.left1')
_vg = ob_cube_001.vertex_groups.new(name='leg.front.left2')
_vg = ob_cube_001.vertex_groups.new(name='leg.front.left3')
_vg = ob_cube_001.vertex_groups.new(name='leg.front.right1')
_vg = ob_cube_001.vertex_groups.new(name='leg.front.right2')
_vg = ob_cube_001.vertex_groups.new(name='leg.front.right3')
_vg = ob_cube_001.vertex_groups.new(name='leg.back.left1')
_vg = ob_cube_001.vertex_groups.new(name='leg.back.left2')
_vg = ob_cube_001.vertex_groups.new(name='leg.back.left3')
_vg = ob_cube_001.vertex_groups.new(name='leg.back.right1')
_vg = ob_cube_001.vertex_groups.new(name='leg.back.right2')
_vg = ob_cube_001.vertex_groups.new(name='leg.back.right3')
_vg = ob_cube_001.vertex_groups.new(name='tail1')
_vg = ob_cube_001.vertex_groups.new(name='tail2')
_vg = ob_cube_001.vertex_groups.new(name='tail3')
_vg = ob_cube_001.vertex_groups.new(name='neck')
_vg = ob_cube_001.vertex_groups.new(name='head')
_vg.add([0, 1, 2, 3, 4, 5, 6, 7], 1.0, 'REPLACE')
_vg = ob_cube_001.vertex_groups.new(name='mouth')
_vg = ob_cube_001.vertex_groups.new(name='ear.left')
_vg = ob_cube_001.vertex_groups.new(name='ear.right')
_vg = ob_cube_001.vertex_groups.new(name='hair')
_m = ob_cube_001.modifiers.new('Armature', 'ARMATURE')
_m.object = ob_armature
ob_cube.parent = ob_armature
ob_cube.matrix_parent_inverse = Matrix(((1.0, 2.22e-16, -2.22e-16, -7.304e-10), (2.22e-16, 0.0, 1.0, -3.167), (2.22e-16, -1.0, -5.96e-08, 2.36), (0.0, 0.0, 0.0, 1.0)))
ob_cube.location = (-0.2721, -2.777, 6.307)
ob_cube.rotation_euler = (0.6109, 1.274e-16, 4.016e-17)
ob_cube.scale = (0.2, 0.1, 0.3)
ob_cube.lineart.crease_threshold = 0.0
_vg = ob_cube.vertex_groups.new(name='body')
_vg = ob_cube.vertex_groups.new(name='leg.front.left1')
_vg = ob_cube.vertex_groups.new(name='leg.front.left2')
_vg = ob_cube.vertex_groups.new(name='leg.front.left3')
_vg = ob_cube.vertex_groups.new(name='leg.front.right1')
_vg = ob_cube.vertex_groups.new(name='leg.front.right2')
_vg = ob_cube.vertex_groups.new(name='leg.front.right3')
_vg = ob_cube.vertex_groups.new(name='leg.back.left1')
_vg = ob_cube.vertex_groups.new(name='leg.back.left2')
_vg = ob_cube.vertex_groups.new(name='leg.back.left3')
_vg = ob_cube.vertex_groups.new(name='leg.back.right1')
_vg = ob_cube.vertex_groups.new(name='leg.back.right2')
_vg = ob_cube.vertex_groups.new(name='leg.back.right3')
_vg = ob_cube.vertex_groups.new(name='tail1')
_vg = ob_cube.vertex_groups.new(name='tail2')
_vg = ob_cube.vertex_groups.new(name='tail3')
_vg = ob_cube.vertex_groups.new(name='neck')
_vg = ob_cube.vertex_groups.new(name='head')
_vg = ob_cube.vertex_groups.new(name='mouth')
_vg = ob_cube.vertex_groups.new(name='ear.left')
_vg = ob_cube.vertex_groups.new(name='ear.right')
_vg.add([0, 1, 2, 3, 4, 5, 6, 7], 1.0, 'REPLACE')
_vg = ob_cube.vertex_groups.new(name='hair')
_m = ob_cube.modifiers.new('Armature', 'ARMATURE')
_m.object = ob_armature

# ---- collection membership
col_collection_1.objects.link(ob_armature)
col_collection_1.objects.link(ob_cube_039)
col_collection_1.objects.link(ob_cube_038)
col_collection_1.objects.link(ob_cube_037)
col_collection_1.objects.link(ob_cube_036)
col_collection_1.objects.link(ob_cube_035)
col_collection_1.objects.link(ob_cube_034)
col_collection_1.objects.link(ob_cube_033)
col_collection_1.objects.link(ob_cube_032)
col_collection_1.objects.link(ob_cube_031)
col_collection_1.objects.link(ob_cube_030)
col_collection_1.objects.link(ob_cube_029)
col_collection_1.objects.link(ob_cube_028)
col_collection_1.objects.link(ob_cube_027)
col_collection_1.objects.link(ob_cube_026)
col_collection_1.objects.link(ob_cube_025)
col_collection_1.objects.link(ob_cube_018)
col_collection_1.objects.link(ob_cube_017)
col_collection_1.objects.link(ob_cube_016)
col_collection_1.objects.link(ob_cube_015)
col_collection_1.objects.link(ob_cube_014)
col_collection_1.objects.link(ob_cube_024)
col_collection_1.objects.link(ob_cube_023)
col_collection_1.objects.link(ob_cube_022)
col_collection_1.objects.link(ob_cube_021)
col_collection_1.objects.link(ob_cube_020)
col_collection_1.objects.link(ob_cube_019)
col_collection_1.objects.link(ob_cube_004)
col_collection_1.objects.link(ob_cube_003)
col_collection_1.objects.link(ob_cube_013)
col_collection_1.objects.link(ob_cube_012)
col_collection_1.objects.link(ob_cube_011)
col_collection_1.objects.link(ob_cube_010)
col_collection_1.objects.link(ob_cube_009)
col_collection_1.objects.link(ob_cube_008)
col_collection_1.objects.link(ob_cube_007)
col_collection_1.objects.link(ob_cube_006)
col_collection_1.objects.link(ob_cube_005)
col_collection_1.objects.link(ob_cube_002)
col_collection_1.objects.link(ob_cube_001)
col_collection_1.objects.link(ob_cube)

# ---- scene / render settings (as saved in the file)
scene.frame_start = 0; scene.frame_end = 40; scene.frame_set(0)
scene.render.engine = 'BLENDER_EEVEE_NEXT'
scene.render.resolution_percentage = 50
scene.render.dither_intensity = 0.0
scene.render.film_transparent = True
scene.cycles.use_denoising = False
scene.cycles.samples = 128
scene.cycles.sampling_pattern = 'TABULATED_SOBOL'
scene.cycles.light_sampling_threshold = 0.0
scene.cycles.use_adaptive_sampling = False
scene.cycles.use_light_tree = False
scene.cycles.blur_glossy = 0.0
scene.cycles.sample_clamp_indirect = 0.0
scene.view_settings.view_transform = 'Standard'
bpy.context.view_layer.update()

# ---- added for rendering (the .blend has no active camera and no usable light): camera, sun
cam_auto = bpy.data.cameras.new('AutoCamera')
cam_auto.lens = 50.0
cam_auto.sensor_width = 36.0
cam_auto.clip_end = 1000.0
ob_auto_camera = bpy.data.objects.new('AutoCamera', cam_auto)
scene.collection.objects.link(ob_auto_camera)
ob_auto_camera.location = (10.3025, -12.6852, 11.6407)
ob_auto_camera.rotation_euler = (1.09748, -7.21219e-08, 0.694738)
scene.camera = ob_auto_camera
light_auto_sun = bpy.data.lights.new('AutoSun', 'SUN')
light_auto_sun.energy = 3.0
light_auto_sun.angle = 0.0523599
ob_auto_sun = bpy.data.objects.new('AutoSun', light_auto_sun)
scene.collection.objects.link(ob_auto_sun)
ob_auto_sun.rotation_euler = (0.872665, 0.174533, 0.523599)
bpy.context.view_layer.update()
